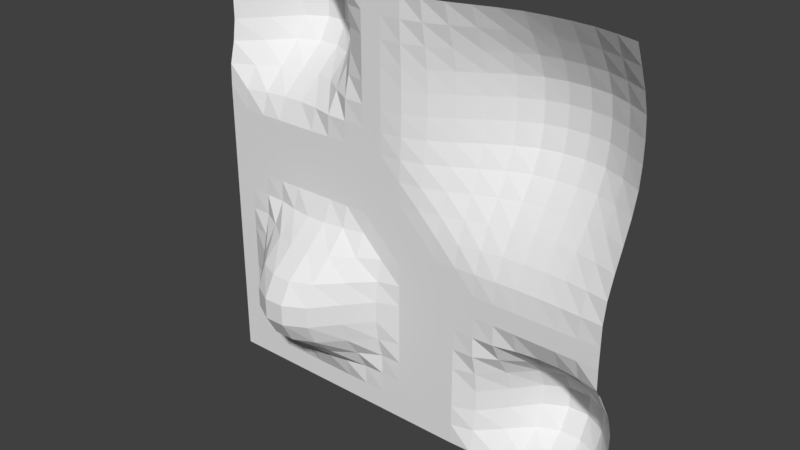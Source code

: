 # Source: boden.blend  (saved by Blender 2.79.0; exported with 4.5.12 LTS)
import bpy
from mathutils import Matrix  # noqa: F401  (used for matrix-valued properties, if any)

bpy.ops.wm.read_factory_settings(use_empty=True)
scene = bpy.context.scene
scene.name = 'Scene'

# ---- collections
col_collection_1 = bpy.data.collections.new('Collection 1'); scene.collection.children.link(col_collection_1)

# ---- materials (node trees are filled in below, after node groups)
mat_material_001 = bpy.data.materials.new('Material.001')
mat_material_001.alpha_threshold = 0.0
mat_material_001.use_transparent_shadow = False
mat_material_001.roughness = 0.5
mat_material_001.specular_intensity = 0.3

# ---- material node trees

# ---- world
world_world = bpy.data.worlds.new('World'); scene.world = world_world
world_world.color = (0.05088, 0.05088, 0.05088)
world_world.use_sun_shadow = False
world_world.sun_shadow_jitter_overblur = 0.0
world_world.cycles.sampling_method = 'MANUAL'

# ---- meshes
me_plane_001 = bpy.data.meshes.new('Plane.001')
me_plane_001.from_pydata([(-60.0, 0.3534, 60.0), (100.0, 4.533, 60.0), (-60.0, 6.994e-06, -100.0), (100.0, 4.701, -100.0), (-52.0, 4.875, 60.0), (-44.0, 10.55, 60.0), (-36.0, 13.05, 60.0), (-28.0, 13.05, 60.0), (-20.0, 10.55, 60.0), (-12.0, 4.875, 60.0), (-4.0, 0.3534, 60.0), (4.0, -8.393e-06, 60.0), (12.0, -7.693e-06, 60.0), (20.0, -6.994e-06, 60.0), (28.0, 0.3038, 60.0), (36.0, 2.027, 60.0), (44.0, 4.533, 60.0), (52.0, 7.027, 60.0), (60.0, 8.838, 60.0), (68.0, 9.497, 60.0), (76.0, 9.497, 60.0), (84.0, 8.838, 60.0), (92.0, 7.027, 60.0), (92.0, 10.17, -100.0), (84.0, 12.58, -100.0), (76.0, 12.58, -100.0), (68.0, 10.17, -100.0), (60.0, 4.701, -100.0), (52.0, 0.3408, -100.0), (44.0, 1.609e-05, -100.0), (36.0, 1.539e-05, -100.0), (28.0, 1.469e-05, -100.0), (20.0, 1.399e-05, -100.0), (12.0, 1.329e-05, -100.0), (4.0, 1.259e-05, -100.0), (-4.0, 1.189e-05, -100.0), (-12.0, 1.119e-05, -100.0), (-20.0, 1.049e-05, -100.0), (-28.0, 9.791e-06, -100.0), (-36.0, 9.092e-06, -100.0), (-44.0, 8.393e-06, -100.0), (-52.0, 7.693e-06, -100.0), (-60.0, 5.945e-06, -92.0), (-60.0, 4.896e-06, -84.0), (-60.0, 3.847e-06, -76.0), (-60.0, 2.798e-06, -68.0), (-60.0, 1.748e-06, -60.0), (-60.0, 6.994e-07, -52.0), (-60.0, -3.497e-07, -44.0), (-60.0, -1.399e-06, -36.0), (-60.0, -2.448e-06, -28.0), (-60.0, -3.497e-06, -20.0), (-60.0, -4.546e-06, -12.0), (-60.0, -5.595e-06, -4.0), (-60.0, -6.644e-06, 4.0), (-60.0, -7.693e-06, 12.0), (-60.0, 0.3534, 20.0), (-60.0, 2.396, 28.0), (-60.0, 3.516, 36.0), (-60.0, 3.516, 44.0), (-60.0, 2.396, 52.0), (100.0, 8.206, 52.0), (100.0, 11.66, 44.0), (100.0, 14.12, 36.0), (100.0, 15.01, 28.0), (100.0, 15.01, 20.0), (100.0, 14.12, 12.0), (100.0, 11.66, 4.0), (100.0, 8.206, -4.0), (100.0, 4.533, -12.0), (100.0, 1.505, -20.0), (100.0, 0.03018, -28.0), (100.0, 1.259e-05, -36.0), (100.0, 1.364e-05, -44.0), (100.0, 0.3408, -52.0), (100.0, 4.701, -60.0), (100.0, 10.17, -68.0), (100.0, 12.58, -76.0), (100.0, 12.58, -84.0), (100.0, 10.17, -92.0), (-52.0, 10.55, 52.0), (-52.0, 13.05, 44.0), (-52.0, 13.05, 36.0), (-52.0, 10.55, 28.0), (-52.0, 4.875, 20.0), (-52.0, 0.3534, 12.0), (-52.0, -5.945e-06, 4.0), (-52.0, -4.896e-06, -4.0), (-52.0, -3.847e-06, -12.0), (-52.0, -2.798e-06, -20.0), (-52.0, -1.748e-06, -28.0), (-52.0, -6.994e-07, -36.0), (-52.0, 3.497e-07, -44.0), (-52.0, 1.399e-06, -52.0), (-52.0, 2.448e-06, -60.0), (-52.0, 3.497e-06, -68.0), (-52.0, 4.546e-06, -76.0), (-52.0, 5.595e-06, -84.0), (-52.0, 6.644e-06, -92.0), (-44.0, 19.18, 52.0), (-44.0, 22.96, 44.0), (-44.0, 22.96, 36.0), (-44.0, 19.18, 28.0), (-44.0, 10.55, 20.0), (-44.0, 2.396, 12.0), (-44.0, -5.245e-06, 4.0), (-44.0, -4.196e-06, -4.0), (-44.0, -3.147e-06, -12.0), (-44.0, -2.098e-06, -20.0), (-44.0, -1.049e-06, -28.0), (-44.0, -0.3416, -36.0), (-44.0, -2.316, -44.0), (-44.0, -3.399, -52.0), (-44.0, -3.399, -60.0), (-44.0, -2.316, -68.0), (-44.0, -0.3416, -76.0), (-44.0, 6.294e-06, -84.0), (-44.0, 7.344e-06, -92.0), (-36.0, 22.96, 52.0), (-36.0, 27.54, 44.0), (-36.0, 27.54, 36.0), (-36.0, 22.96, 28.0), (-36.0, 13.05, 20.0), (-36.0, 3.516, 12.0), (-36.0, -4.546e-06, 4.0), (-36.0, -3.497e-06, -4.0), (-36.0, -2.448e-06, -12.0), (-36.0, -1.399e-06, -20.0), (-36.0, -0.3416, -28.0), (-36.0, -4.712, -36.0), (-36.0, -10.2, -44.0), (-36.0, -12.61, -52.0), (-36.0, -12.61, -60.0), (-36.0, -10.2, -68.0), (-36.0, -4.712, -76.0), (-36.0, -0.3416, -84.0), (-36.0, 8.043e-06, -92.0), (-28.0, 22.96, 52.0), (-28.0, 27.54, 44.0), (-28.0, 27.54, 36.0), (-28.0, 22.96, 28.0), (-28.0, 13.05, 20.0), (-28.0, 3.516, 12.0), (-28.0, -3.847e-06, 4.0), (-28.0, -2.798e-06, -4.0), (-28.0, -1.748e-06, -12.0), (-28.0, -6.994e-07, -20.0), (-28.0, -2.316, -28.0), (-28.0, -10.2, -36.0), (-28.0, -18.54, -44.0), (-28.0, -22.2, -52.0), (-28.0, -22.2, -60.0), (-28.0, -18.54, -68.0), (-28.0, -10.2, -76.0), (-28.0, -2.316, -84.0), (-28.0, 8.742e-06, -92.0), (-20.0, 19.18, 52.0), (-20.0, 22.96, 44.0), (-20.0, 22.96, 36.0), (-20.0, 19.18, 28.0), (-20.0, 10.55, 20.0), (-20.0, 2.396, 12.0), (-20.0, -3.147e-06, 4.0), (-20.0, -2.098e-06, -4.0), (-20.0, -1.049e-06, -12.0), (-20.0, 1.023e-12, -20.0), (-20.0, -3.399, -28.0), (-20.0, -12.61, -36.0), (-20.0, -22.2, -44.0), (-20.0, -26.62, -52.0), (-20.0, -26.62, -60.0), (-20.0, -22.2, -68.0), (-20.0, -12.61, -76.0), (-20.0, -3.399, -84.0), (-20.0, 9.442e-06, -92.0), (-12.0, 10.55, 52.0), (-12.0, 13.05, 44.0), (-12.0, 13.05, 36.0), (-12.0, 10.55, 28.0), (-12.0, 4.875, 20.0), (-12.0, 0.3534, 12.0), (-12.0, -2.448e-06, 4.0), (-12.0, -1.399e-06, -4.0), (-12.0, -3.497e-07, -12.0), (-12.0, 6.994e-07, -20.0), (-12.0, -3.399, -28.0), (-12.0, -12.61, -36.0), (-12.0, -22.2, -44.0), (-12.0, -26.62, -52.0), (-12.0, -26.62, -60.0), (-12.0, -22.2, -68.0), (-12.0, -12.61, -76.0), (-12.0, -3.399, -84.0), (-12.0, 1.014e-05, -92.0), (-4.0, 2.396, 52.0), (-4.0, 3.516, 44.0), (-4.0, 3.516, 36.0), (-4.0, 2.396, 28.0), (-4.0, 0.3534, 20.0), (-4.0, -2.798e-06, 12.0), (-4.0, -1.748e-06, 4.0), (-4.0, -6.994e-07, -4.0), (-4.0, 3.497e-07, -12.0), (-4.0, 1.399e-06, -20.0), (-4.0, -2.316, -28.0), (-4.0, -10.2, -36.0), (-4.0, -18.54, -44.0), (-4.0, -22.2, -52.0), (-4.0, -22.2, -60.0), (-4.0, -18.54, -68.0), (-4.0, -10.2, -76.0), (-4.0, -2.316, -84.0), (-4.0, 1.084e-05, -92.0), (4.0, -7.344e-06, 52.0), (4.0, -6.294e-06, 44.0), (4.0, -5.245e-06, 36.0), (4.0, -4.196e-06, 28.0), (4.0, -3.147e-06, 20.0), (4.0, -2.098e-06, 12.0), (4.0, -1.049e-06, 4.0), (4.0, 9.948e-13, -4.0), (4.0, 1.049e-06, -12.0), (4.0, 2.098e-06, -20.0), (4.0, -0.3416, -28.0), (4.0, -4.712, -36.0), (4.0, -10.2, -44.0), (4.0, -12.61, -52.0), (4.0, -12.61, -60.0), (4.0, -10.2, -68.0), (4.0, -4.712, -76.0), (4.0, -0.3416, -84.0), (4.0, 1.154e-05, -92.0), (12.0, -6.644e-06, 52.0), (12.0, -5.595e-06, 44.0), (12.0, -4.546e-06, 36.0), (12.0, -3.497e-06, 28.0), (12.0, -2.448e-06, 20.0), (12.0, -1.399e-06, 12.0), (12.0, -3.497e-07, 4.0), (12.0, 6.994e-07, -4.0), (12.0, 1.748e-06, -12.0), (12.0, 2.798e-06, -20.0), (12.0, 3.847e-06, -28.0), (12.0, -0.3416, -36.0), (12.0, -2.316, -44.0), (12.0, -3.399, -52.0), (12.0, -3.399, -60.0), (12.0, -2.316, -68.0), (12.0, -0.3416, -76.0), (12.0, 1.119e-05, -84.0), (12.0, 1.224e-05, -92.0), (20.0, 0.03016, 52.0), (20.0, 0.418, 44.0), (20.0, 0.8738, 36.0), (20.0, 1.064, 28.0), (20.0, 1.064, 20.0), (20.0, 0.8738, 12.0), (20.0, 0.418, 4.0), (20.0, 0.03017, -4.0), (20.0, 2.448e-06, -12.0), (20.0, 3.497e-06, -20.0), (20.0, 4.546e-06, -28.0), (20.0, 5.595e-06, -36.0), (20.0, 6.644e-06, -44.0), (20.0, 7.693e-06, -52.0), (20.0, 8.742e-06, -60.0), (20.0, 9.791e-06, -68.0), (20.0, 1.084e-05, -76.0), (20.0, 1.189e-05, -84.0), (20.0, 1.294e-05, -92.0), (28.0, 1.505, 52.0), (28.0, 2.968, 44.0), (28.0, 4.107, 36.0), (28.0, 4.533, 28.0), (28.0, 4.533, 20.0), (28.0, 4.107, 12.0), (28.0, 2.968, 4.0), (28.0, 1.505, -4.0), (28.0, 0.3038, -12.0), (28.0, 4.196e-06, -20.0), (28.0, 5.245e-06, -28.0), (28.0, 6.294e-06, -36.0), (28.0, 7.344e-06, -44.0), (28.0, 8.393e-06, -52.0), (28.0, 9.442e-06, -60.0), (28.0, 1.049e-05, -68.0), (28.0, 1.154e-05, -76.0), (28.0, 1.259e-05, -84.0), (28.0, 1.364e-05, -92.0), (36.0, 4.533, 52.0), (36.0, 7.027, 44.0), (36.0, 8.838, 36.0), (36.0, 9.497, 28.0), (36.0, 9.497, 20.0), (36.0, 8.838, 12.0), (36.0, 7.027, 4.0), (36.0, 4.533, -4.0), (36.0, 2.027, -12.0), (36.0, 0.3038, -20.0), (36.0, 5.945e-06, -28.0), (36.0, 6.994e-06, -36.0), (36.0, 8.043e-06, -44.0), (36.0, 9.092e-06, -52.0), (36.0, 1.014e-05, -60.0), (36.0, 1.119e-05, -68.0), (36.0, 1.224e-05, -76.0), (36.0, 1.329e-05, -84.0), (36.0, 1.434e-05, -92.0), (44.0, 8.206, 52.0), (44.0, 11.66, 44.0), (44.0, 14.12, 36.0), (44.0, 15.01, 28.0), (44.0, 15.01, 20.0), (44.0, 14.12, 12.0), (44.0, 11.66, 4.0), (44.0, 8.206, -4.0), (44.0, 4.533, -12.0), (44.0, 1.505, -20.0), (44.0, 0.03017, -28.0), (44.0, 7.693e-06, -36.0), (44.0, 8.742e-06, -44.0), (44.0, 9.791e-06, -52.0), (44.0, 1.084e-05, -60.0), (44.0, 1.189e-05, -68.0), (44.0, 1.294e-05, -76.0), (44.0, 1.399e-05, -84.0), (44.0, 1.504e-05, -92.0), (52.0, 11.66, 52.0), (52.0, 15.94, 44.0), (52.0, 19.0, 36.0), (52.0, 20.12, 28.0), (52.0, 20.12, 20.0), (52.0, 19.0, 12.0), (52.0, 15.94, 4.0), (52.0, 11.66, -4.0), (52.0, 7.027, -12.0), (52.0, 2.968, -20.0), (52.0, 0.418, -28.0), (52.0, 8.393e-06, -36.0), (52.0, 9.442e-06, -44.0), (52.0, 1.049e-05, -52.0), (52.0, 0.3408, -60.0), (52.0, 2.31, -68.0), (52.0, 3.391, -76.0), (52.0, 3.391, -84.0), (52.0, 2.31, -92.0), (60.0, 14.12, 52.0), (60.0, 19.0, 44.0), (60.0, 22.55, 36.0), (60.0, 23.88, 28.0), (60.0, 23.88, 20.0), (60.0, 22.55, 12.0), (60.0, 19.0, 4.0), (60.0, 14.12, -4.0), (60.0, 8.838, -12.0), (60.0, 4.107, -20.0), (60.0, 0.8738, -28.0), (60.0, 9.092e-06, -36.0), (60.0, 1.014e-05, -44.0), (60.0, 0.3408, -52.0), (60.0, 4.701, -60.0), (60.0, 10.17, -68.0), (60.0, 12.58, -76.0), (60.0, 12.58, -84.0), (60.0, 10.17, -92.0), (68.0, 15.01, 52.0), (68.0, 20.12, 44.0), (68.0, 23.88, 36.0), (68.0, 25.35, 28.0), (68.0, 25.35, 20.0), (68.0, 23.88, 12.0), (68.0, 20.12, 4.0), (68.0, 15.01, -4.0), (68.0, 9.497, -12.0), (68.0, 4.533, -20.0), (68.0, 1.064, -28.0), (68.0, 9.791e-06, -36.0), (68.0, 1.084e-05, -44.0), (68.0, 2.31, -52.0), (68.0, 10.17, -60.0), (68.0, 18.49, -68.0), (68.0, 22.15, -76.0), (68.0, 22.15, -84.0), (68.0, 18.49, -92.0), (76.0, 15.01, 52.0), (76.0, 20.12, 44.0), (76.0, 23.88, 36.0), (76.0, 25.35, 28.0), (76.0, 25.35, 20.0), (76.0, 23.88, 12.0), (76.0, 20.12, 4.0), (76.0, 15.01, -4.0), (76.0, 9.497, -12.0), (76.0, 4.533, -20.0), (76.0, 1.064, -28.0), (76.0, 1.049e-05, -36.0), (76.0, 1.154e-05, -44.0), (76.0, 3.391, -52.0), (76.0, 12.58, -60.0), (76.0, 22.15, -68.0), (76.0, 26.56, -76.0), (76.0, 26.56, -84.0), (76.0, 22.15, -92.0), (84.0, 14.12, 52.0), (84.0, 19.0, 44.0), (84.0, 22.55, 36.0), (84.0, 23.88, 28.0), (84.0, 23.88, 20.0), (84.0, 22.55, 12.0), (84.0, 19.0, 4.0), (84.0, 14.12, -4.0), (84.0, 8.838, -12.0), (84.0, 4.107, -20.0), (84.0, 0.8738, -28.0), (84.0, 1.119e-05, -36.0), (84.0, 1.224e-05, -44.0), (84.0, 3.391, -52.0), (84.0, 12.58, -60.0), (84.0, 22.15, -68.0), (84.0, 26.56, -76.0), (84.0, 26.56, -84.0), (84.0, 22.15, -92.0), (92.0, 11.66, 52.0), (92.0, 15.94, 44.0), (92.0, 19.0, 36.0), (92.0, 20.12, 28.0), (92.0, 20.12, 20.0), (92.0, 19.0, 12.0), (92.0, 15.94, 4.0), (92.0, 11.66, -4.0), (92.0, 7.027, -12.0), (92.0, 2.968, -20.0), (92.0, 0.418, -28.0), (92.0, 1.189e-05, -36.0), (92.0, 1.294e-05, -44.0), (92.0, 2.31, -52.0), (92.0, 10.17, -60.0), (92.0, 18.49, -68.0), (92.0, 22.15, -76.0), (92.0, 22.15, -84.0), (92.0, 18.49, -92.0), (76.0, 26.56, -76.0), (76.0, 26.56, -84.0), (84.0, 26.56, -76.0), (84.0, 26.56, -84.0)], [], [(440, 79, 3, 23), (42, 98, 41, 2), (98, 117, 40, 41), (117, 136, 39, 40), (136, 155, 38, 39), (155, 174, 37, 38), (174, 193, 36, 37), (193, 212, 35, 36), (212, 231, 34, 35), (231, 250, 33, 34), (250, 269, 32, 33), (269, 288, 31, 32), (288, 307, 30, 31), (307, 326, 29, 30), (326, 345, 28, 29), (345, 364, 27, 28), (364, 383, 26, 27), (383, 402, 25, 26), (402, 421, 24, 25), (421, 440, 23, 24), (21, 22, 422, 403), (403, 422, 423, 404), (404, 423, 424, 405), (405, 424, 425, 406), (406, 425, 426, 407), (407, 426, 427, 408), (408, 427, 428, 409), (409, 428, 429, 410), (410, 429, 430, 411), (411, 430, 431, 412), (412, 431, 432, 413), (413, 432, 433, 414), (414, 433, 434, 415), (415, 434, 435, 416), (416, 435, 436, 417), (417, 436, 437, 418), (418, 437, 438, 419), (419, 438, 439, 420), (420, 439, 440, 421), (20, 21, 403, 384), (384, 403, 404, 385), (385, 404, 405, 386), (386, 405, 406, 387), (387, 406, 407, 388), (388, 407, 408, 389), (389, 408, 409, 390), (390, 409, 410, 391), (391, 410, 411, 392), (392, 411, 412, 393), (393, 412, 413, 394), (394, 413, 414, 395), (395, 414, 415, 396), (396, 415, 416, 397), (397, 416, 417, 398), (398, 417, 418, 399), (399, 418, 419, 400), (401, 420, 421, 402), (19, 20, 384, 365), (365, 384, 385, 366), (366, 385, 386, 367), (367, 386, 387, 368), (368, 387, 388, 369), (369, 388, 389, 370), (370, 389, 390, 371), (371, 390, 391, 372), (372, 391, 392, 373), (373, 392, 393, 374), (374, 393, 394, 375), (375, 394, 395, 376), (376, 395, 396, 377), (377, 396, 397, 378), (378, 397, 398, 379), (379, 398, 399, 380), (380, 399, 400, 381), (381, 400, 401, 382), (382, 401, 402, 383), (18, 19, 365, 346), (346, 365, 366, 347), (347, 366, 367, 348), (348, 367, 368, 349), (349, 368, 369, 350), (350, 369, 370, 351), (351, 370, 371, 352), (352, 371, 372, 353), (353, 372, 373, 354), (354, 373, 374, 355), (355, 374, 375, 356), (356, 375, 376, 357), (357, 376, 377, 358), (358, 377, 378, 359), (359, 378, 379, 360), (360, 379, 380, 361), (361, 380, 381, 362), (362, 381, 382, 363), (363, 382, 383, 364), (17, 18, 346, 327), (327, 346, 347, 328), (328, 347, 348, 329), (329, 348, 349, 330), (330, 349, 350, 331), (331, 350, 351, 332), (332, 351, 352, 333), (333, 352, 353, 334), (334, 353, 354, 335), (335, 354, 355, 336), (336, 355, 356, 337), (337, 356, 357, 338), (338, 357, 358, 339), (339, 358, 359, 340), (340, 359, 360, 341), (341, 360, 361, 342), (342, 361, 362, 343), (343, 362, 363, 344), (344, 363, 364, 345), (16, 17, 327, 308), (308, 327, 328, 309), (309, 328, 329, 310), (310, 329, 330, 311), (311, 330, 331, 312), (312, 331, 332, 313), (313, 332, 333, 314), (314, 333, 334, 315), (315, 334, 335, 316), (316, 335, 336, 317), (317, 336, 337, 318), (318, 337, 338, 319), (319, 338, 339, 320), (320, 339, 340, 321), (321, 340, 341, 322), (322, 341, 342, 323), (323, 342, 343, 324), (324, 343, 344, 325), (325, 344, 345, 326), (15, 16, 308, 289), (289, 308, 309, 290), (290, 309, 310, 291), (291, 310, 311, 292), (292, 311, 312, 293), (293, 312, 313, 294), (294, 313, 314, 295), (295, 314, 315, 296), (296, 315, 316, 297), (297, 316, 317, 298), (298, 317, 318, 299), (299, 318, 319, 300), (300, 319, 320, 301), (301, 320, 321, 302), (302, 321, 322, 303), (303, 322, 323, 304), (304, 323, 324, 305), (305, 324, 325, 306), (306, 325, 326, 307), (14, 15, 289, 270), (270, 289, 290, 271), (271, 290, 291, 272), (272, 291, 292, 273), (273, 292, 293, 274), (274, 293, 294, 275), (275, 294, 295, 276), (276, 295, 296, 277), (277, 296, 297, 278), (278, 297, 298, 279), (279, 298, 299, 280), (280, 299, 300, 281), (281, 300, 301, 282), (282, 301, 302, 283), (283, 302, 303, 284), (284, 303, 304, 285), (285, 304, 305, 286), (286, 305, 306, 287), (287, 306, 307, 288), (13, 14, 270, 251), (251, 270, 271, 252), (252, 271, 272, 253), (253, 272, 273, 254), (254, 273, 274, 255), (255, 274, 275, 256), (256, 275, 276, 257), (257, 276, 277, 258), (258, 277, 278, 259), (259, 278, 279, 260), (260, 279, 280, 261), (261, 280, 281, 262), (262, 281, 282, 263), (263, 282, 283, 264), (264, 283, 284, 265), (265, 284, 285, 266), (266, 285, 286, 267), (267, 286, 287, 268), (268, 287, 288, 269), (12, 13, 251, 232), (232, 251, 252, 233), (233, 252, 253, 234), (234, 253, 254, 235), (235, 254, 255, 236), (236, 255, 256, 237), (237, 256, 257, 238), (238, 257, 258, 239), (239, 258, 259, 240), (240, 259, 260, 241), (241, 260, 261, 242), (242, 261, 262, 243), (243, 262, 263, 244), (244, 263, 264, 245), (245, 264, 265, 246), (246, 265, 266, 247), (247, 266, 267, 248), (248, 267, 268, 249), (249, 268, 269, 250), (11, 12, 232, 213), (213, 232, 233, 214), (214, 233, 234, 215), (215, 234, 235, 216), (216, 235, 236, 217), (217, 236, 237, 218), (218, 237, 238, 219), (219, 238, 239, 220), (220, 239, 240, 221), (221, 240, 241, 222), (222, 241, 242, 223), (223, 242, 243, 224), (224, 243, 244, 225), (225, 244, 245, 226), (226, 245, 246, 227), (227, 246, 247, 228), (228, 247, 248, 229), (229, 248, 249, 230), (230, 249, 250, 231), (10, 11, 213, 194), (194, 213, 214, 195), (195, 214, 215, 196), (196, 215, 216, 197), (197, 216, 217, 198), (198, 217, 218, 199), (199, 218, 219, 200), (200, 219, 220, 201), (201, 220, 221, 202), (202, 221, 222, 203), (203, 222, 223, 204), (204, 223, 224, 205), (205, 224, 225, 206), (206, 225, 226, 207), (207, 226, 227, 208), (208, 227, 228, 209), (209, 228, 229, 210), (210, 229, 230, 211), (211, 230, 231, 212), (9, 10, 194, 175), (175, 194, 195, 176), (176, 195, 196, 177), (177, 196, 197, 178), (178, 197, 198, 179), (179, 198, 199, 180), (180, 199, 200, 181), (181, 200, 201, 182), (182, 201, 202, 183), (183, 202, 203, 184), (184, 203, 204, 185), (185, 204, 205, 186), (186, 205, 206, 187), (187, 206, 207, 188), (188, 207, 208, 189), (189, 208, 209, 190), (190, 209, 210, 191), (191, 210, 211, 192), (192, 211, 212, 193), (8, 9, 175, 156), (156, 175, 176, 157), (157, 176, 177, 158), (158, 177, 178, 159), (159, 178, 179, 160), (160, 179, 180, 161), (161, 180, 181, 162), (162, 181, 182, 163), (163, 182, 183, 164), (164, 183, 184, 165), (165, 184, 185, 166), (166, 185, 186, 167), (167, 186, 187, 168), (168, 187, 188, 169), (169, 188, 189, 170), (170, 189, 190, 171), (171, 190, 191, 172), (172, 191, 192, 173), (173, 192, 193, 174), (7, 8, 156, 137), (137, 156, 157, 138), (138, 157, 158, 139), (139, 158, 159, 140), (140, 159, 160, 141), (141, 160, 161, 142), (142, 161, 162, 143), (143, 162, 163, 144), (144, 163, 164, 145), (145, 164, 165, 146), (146, 165, 166, 147), (147, 166, 167, 148), (148, 167, 168, 149), (149, 168, 169, 150), (150, 169, 170, 151), (151, 170, 171, 152), (152, 171, 172, 153), (153, 172, 173, 154), (154, 173, 174, 155), (6, 7, 137, 118), (118, 137, 138, 119), (119, 138, 139, 120), (120, 139, 140, 121), (121, 140, 141, 122), (122, 141, 142, 123), (123, 142, 143, 124), (124, 143, 144, 125), (125, 144, 145, 126), (126, 145, 146, 127), (127, 146, 147, 128), (128, 147, 148, 129), (129, 148, 149, 130), (130, 149, 150, 131), (131, 150, 151, 132), (132, 151, 152, 133), (133, 152, 153, 134), (134, 153, 154, 135), (135, 154, 155, 136), (5, 6, 118, 99), (99, 118, 119, 100), (100, 119, 120, 101), (101, 120, 121, 102), (102, 121, 122, 103), (103, 122, 123, 104), (104, 123, 124, 105), (105, 124, 125, 106), (106, 125, 126, 107), (107, 126, 127, 108), (108, 127, 128, 109), (109, 128, 129, 110), (110, 129, 130, 111), (111, 130, 131, 112), (112, 131, 132, 113), (113, 132, 133, 114), (114, 133, 134, 115), (115, 134, 135, 116), (116, 135, 136, 117), (4, 5, 99, 80), (80, 99, 100, 81), (81, 100, 101, 82), (82, 101, 102, 83), (83, 102, 103, 84), (84, 103, 104, 85), (85, 104, 105, 86), (86, 105, 106, 87), (87, 106, 107, 88), (88, 107, 108, 89), (89, 108, 109, 90), (90, 109, 110, 91), (91, 110, 111, 92), (92, 111, 112, 93), (93, 112, 113, 94), (94, 113, 114, 95), (95, 114, 115, 96), (96, 115, 116, 97), (97, 116, 117, 98), (0, 4, 80, 60), (60, 80, 81, 59), (59, 81, 82, 58), (58, 82, 83, 57), (57, 83, 84, 56), (56, 84, 85, 55), (55, 85, 86, 54), (54, 86, 87, 53), (53, 87, 88, 52), (52, 88, 89, 51), (51, 89, 90, 50), (50, 90, 91, 49), (49, 91, 92, 48), (48, 92, 93, 47), (47, 93, 94, 46), (46, 94, 95, 45), (45, 95, 96, 44), (44, 96, 97, 43), (43, 97, 98, 42), (22, 1, 61, 422), (422, 61, 62, 423), (423, 62, 63, 424), (424, 63, 64, 425), (425, 64, 65, 426), (426, 65, 66, 427), (427, 66, 67, 428), (428, 67, 68, 429), (429, 68, 69, 430), (430, 69, 70, 431), (431, 70, 71, 432), (432, 71, 72, 433), (433, 72, 73, 434), (434, 73, 74, 435), (435, 74, 75, 436), (436, 75, 76, 437), (437, 76, 77, 438), (438, 77, 78, 439), (439, 78, 79, 440), (441, 443, 444, 442)])
_uv = me_plane_001.uv_layers.new(name='UVMap')
_uv.uv.foreach_set('vector', [-8.913, 8.916, -8.913, 9.907, -9.904, 9.907, -9.904, 8.916, -8.913, -9.906, -8.913, -8.916, -9.904, -8.916, -9.904, -9.906, -8.913, -8.916, -8.913, -7.925, -9.904, -7.925, -9.904, -8.916, -8.913, -7.925, -8.913, -6.934, -9.904, -6.934, -9.904, -7.925, -8.913, -6.934, -8.913, -5.944, -9.904, -5.944, -9.904, -6.934, -8.913, -5.944, -8.913, -4.953, -9.904, -4.953, -9.904, -5.944, -8.913, -4.953, -8.913, -3.962, -9.904, -3.962, -9.904, -4.953, -8.913, -3.962, -8.913, -2.972, -9.904, -2.972, -9.904, -3.962, -8.913, -2.972, -8.913, -1.981, -9.904, -1.981, -9.904, -2.972, -8.913, -1.981, -8.913, -0.9903, -9.904, -0.9903, -9.904, -1.981, -8.913, -0.9903, -8.913, 0.0003648, -9.904, 0.0003648, -9.904, -0.9903, -8.913, 0.0003648, -8.913, 0.991, -9.904, 0.991, -9.904, 0.0003648, -8.913, 0.991, -8.913, 1.982, -9.904, 1.982, -9.904, 0.991, -8.913, 1.982, -8.913, 2.972, -9.904, 2.972, -9.904, 1.982, -8.913, 2.972, -8.913, 3.963, -9.904, 3.963, -9.904, 2.972, -8.913, 3.963, -8.913, 4.954, -9.904, 4.954, -9.904, 3.963, -8.913, 4.954, -8.913, 5.944, -9.904, 5.944, -9.904, 4.954, -8.913, 5.944, -8.913, 6.935, -9.904, 6.935, -9.904, 5.944, -8.913, 6.935, -8.913, 7.926, -9.904, 7.926, -9.904, 6.935, -8.913, 7.926, -8.913, 8.916, -9.904, 8.916, -9.904, 7.926, 9.909, 7.926, 9.909, 8.916, 8.919, 8.916, 8.919, 7.926, 8.919, 7.926, 8.919, 8.916, 7.928, 8.916, 7.928, 7.926, 7.928, 7.926, 7.928, 8.916, 6.937, 8.916, 6.937, 7.926, 6.937, 7.926, 6.937, 8.916, 5.947, 8.916, 5.947, 7.926, 5.947, 7.926, 5.947, 8.916, 4.956, 8.916, 4.956, 7.926, 4.956, 7.926, 4.956, 8.916, 3.965, 8.916, 3.965, 7.926, 3.965, 7.926, 3.965, 8.916, 2.975, 8.916, 2.975, 7.926, 2.975, 7.926, 2.975, 8.916, 1.984, 8.916, 1.984, 7.926, 1.984, 7.926, 1.984, 8.916, 0.9933, 8.916, 0.9933, 7.926, 0.9933, 7.926, 0.9933, 8.916, 0.002635, 8.916, 0.002635, 7.926, 0.002635, 7.926, 0.002635, 8.916, -0.988, 8.916, -0.988, 7.926, -0.988, 7.926, -0.988, 8.916, -1.979, 8.916, -1.979, 7.926, -1.979, 7.926, -1.979, 8.916, -2.969, 8.916, -2.969, 7.926, -2.969, 7.926, -2.969, 8.916, -3.96, 8.916, -3.96, 7.926, -3.96, 7.926, -3.96, 8.916, -4.951, 8.916, -4.951, 7.926, -4.951, 7.926, -4.951, 8.916, -5.941, 8.916, -5.941, 7.926, -5.941, 7.926, -5.941, 8.916, -6.932, 8.916, -6.932, 7.926, -6.932, 7.926, -6.932, 8.916, -7.923, 8.916, -7.923, 7.926, -7.923, 7.926, -7.923, 8.916, -8.913, 8.916, -8.913, 7.926, 9.909, 6.935, 9.909, 7.926, 8.919, 7.926, 8.919, 6.935, 8.919, 6.935, 8.919, 7.926, 7.928, 7.926, 7.928, 6.935, 7.928, 6.935, 7.928, 7.926, 6.937, 7.926, 6.937, 6.935, 6.937, 6.935, 6.937, 7.926, 5.947, 7.926, 5.947, 6.935, 5.947, 6.935, 5.947, 7.926, 4.956, 7.926, 4.956, 6.935, 4.956, 6.935, 4.956, 7.926, 3.965, 7.926, 3.965, 6.935, 3.965, 6.935, 3.965, 7.926, 2.975, 7.926, 2.975, 6.935, 2.975, 6.935, 2.975, 7.926, 1.984, 7.926, 1.984, 6.935, 1.984, 6.935, 1.984, 7.926, 0.9933, 7.926, 0.9933, 6.935, 0.9933, 6.935, 0.9933, 7.926, 0.002635, 7.926, 0.002635, 6.935, 0.002635, 6.935, 0.002635, 7.926, -0.988, 7.926, -0.988, 6.935, -0.988, 6.935, -0.988, 7.926, -1.979, 7.926, -1.979, 6.935, -1.979, 6.935, -1.979, 7.926, -2.969, 7.926, -2.969, 6.935, -2.969, 6.935, -2.969, 7.926, -3.96, 7.926, -3.96, 6.935, -3.96, 6.935, -3.96, 7.926, -4.951, 7.926, -4.951, 6.935, -4.951, 6.935, -4.951, 7.926, -5.941, 7.926, -5.941, 6.935, -5.941, 6.935, -5.941, 7.926, -6.932, 7.926, -6.932, 6.935, -7.923, 6.935, -7.923, 7.926, -8.913, 7.926, -8.913, 6.935, 9.909, 5.944, 9.909, 6.935, 8.919, 6.935, 8.919, 5.944, 8.919, 5.944, 8.919, 6.935, 7.928, 6.935, 7.928, 5.944, 7.928, 5.944, 7.928, 6.935, 6.937, 6.935, 6.937, 5.944, 6.937, 5.944, 6.937, 6.935, 5.947, 6.935, 5.947, 5.944, 5.947, 5.944, 5.947, 6.935, 4.956, 6.935, 4.956, 5.944, 4.956, 5.944, 4.956, 6.935, 3.965, 6.935, 3.965, 5.944, 3.965, 5.944, 3.965, 6.935, 2.975, 6.935, 2.975, 5.944, 2.975, 5.944, 2.975, 6.935, 1.984, 6.935, 1.984, 5.944, 1.984, 5.944, 1.984, 6.935, 0.9933, 6.935, 0.9933, 5.944, 0.9933, 5.944, 0.9933, 6.935, 0.002635, 6.935, 0.002635, 5.944, 0.002635, 5.944, 0.002635, 6.935, -0.988, 6.935, -0.988, 5.944, -0.988, 5.944, -0.988, 6.935, -1.979, 6.935, -1.979, 5.944, -1.979, 5.944, -1.979, 6.935, -2.969, 6.935, -2.969, 5.944, -2.969, 5.944, -2.969, 6.935, -3.96, 6.935, -3.96, 5.944, -3.96, 5.944, -3.96, 6.935, -4.951, 6.935, -4.951, 5.944, -4.951, 5.944, -4.951, 6.935, -5.941, 6.935, -5.941, 5.944, -5.941, 5.944, -5.941, 6.935, -6.932, 6.935, -6.932, 5.944, -6.932, 5.944, -6.932, 6.935, -7.923, 6.935, -7.923, 5.944, -7.923, 5.944, -7.923, 6.935, -8.913, 6.935, -8.913, 5.944, 9.909, 4.954, 9.909, 5.944, 8.919, 5.944, 8.919, 4.954, 8.919, 4.954, 8.919, 5.944, 7.928, 5.944, 7.928, 4.954, 7.928, 4.954, 7.928, 5.944, 6.937, 5.944, 6.937, 4.954, 6.937, 4.954, 6.937, 5.944, 5.947, 5.944, 5.947, 4.954, 5.947, 4.954, 5.947, 5.944, 4.956, 5.944, 4.956, 4.954, 4.956, 4.954, 4.956, 5.944, 3.965, 5.944, 3.965, 4.954, 3.965, 4.954, 3.965, 5.944, 2.975, 5.944, 2.975, 4.954, 2.975, 4.954, 2.975, 5.944, 1.984, 5.944, 1.984, 4.954, 1.984, 4.954, 1.984, 5.944, 0.9933, 5.944, 0.9933, 4.954, 0.9933, 4.954, 0.9933, 5.944, 0.002635, 5.944, 0.002635, 4.954, 0.002635, 4.954, 0.002635, 5.944, -0.988, 5.944, -0.988, 4.954, -0.988, 4.954, -0.988, 5.944, -1.979, 5.944, -1.979, 4.954, -1.979, 4.954, -1.979, 5.944, -2.969, 5.944, -2.969, 4.954, -2.969, 4.954, -2.969, 5.944, -3.96, 5.944, -3.96, 4.954, -3.96, 4.954, -3.96, 5.944, -4.951, 5.944, -4.951, 4.954, -4.951, 4.954, -4.951, 5.944, -5.941, 5.944, -5.941, 4.954, -5.941, 4.954, -5.941, 5.944, -6.932, 5.944, -6.932, 4.954, -6.932, 4.954, -6.932, 5.944, -7.923, 5.944, -7.923, 4.954, -7.923, 4.954, -7.923, 5.944, -8.913, 5.944, -8.913, 4.954, 9.909, 3.963, 9.909, 4.954, 8.919, 4.954, 8.919, 3.963, 8.919, 3.963, 8.919, 4.954, 7.928, 4.954, 7.928, 3.963, 7.928, 3.963, 7.928, 4.954, 6.937, 4.954, 6.937, 3.963, 6.937, 3.963, 6.937, 4.954, 5.947, 4.954, 5.947, 3.963, 5.947, 3.963, 5.947, 4.954, 4.956, 4.954, 4.956, 3.963, 4.956, 3.963, 4.956, 4.954, 3.965, 4.954, 3.965, 3.963, 3.965, 3.963, 3.965, 4.954, 2.975, 4.954, 2.975, 3.963, 2.975, 3.963, 2.975, 4.954, 1.984, 4.954, 1.984, 3.963, 1.984, 3.963, 1.984, 4.954, 0.9933, 4.954, 0.9933, 3.963, 0.9933, 3.963, 0.9933, 4.954, 0.002635, 4.954, 0.002635, 3.963, 0.002635, 3.963, 0.002635, 4.954, -0.988, 4.954, -0.988, 3.963, -0.988, 3.963, -0.988, 4.954, -1.979, 4.954, -1.979, 3.963, -1.979, 3.963, -1.979, 4.954, -2.969, 4.954, -2.969, 3.963, -2.969, 3.963, -2.969, 4.954, -3.96, 4.954, -3.96, 3.963, -3.96, 3.963, -3.96, 4.954, -4.951, 4.954, -4.951, 3.963, -4.951, 3.963, -4.951, 4.954, -5.941, 4.954, -5.941, 3.963, -5.941, 3.963, -5.941, 4.954, -6.932, 4.954, -6.932, 3.963, -6.932, 3.963, -6.932, 4.954, -7.923, 4.954, -7.923, 3.963, -7.923, 3.963, -7.923, 4.954, -8.913, 4.954, -8.913, 3.963, 9.909, 2.972, 9.909, 3.963, 8.919, 3.963, 8.919, 2.972, 8.919, 2.972, 8.919, 3.963, 7.928, 3.963, 7.928, 2.972, 7.928, 2.972, 7.928, 3.963, 6.937, 3.963, 6.937, 2.972, 6.937, 2.972, 6.937, 3.963, 5.947, 3.963, 5.947, 2.972, 5.947, 2.972, 5.947, 3.963, 4.956, 3.963, 4.956, 2.972, 4.956, 2.972, 4.956, 3.963, 3.965, 3.963, 3.965, 2.972, 3.965, 2.972, 3.965, 3.963, 2.975, 3.963, 2.975, 2.972, 2.975, 2.972, 2.975, 3.963, 1.984, 3.963, 1.984, 2.972, 1.984, 2.972, 1.984, 3.963, 0.9933, 3.963, 0.9933, 2.972, 0.9933, 2.972, 0.9933, 3.963, 0.002635, 3.963, 0.002635, 2.972, 0.002635, 2.972, 0.002635, 3.963, -0.988, 3.963, -0.988, 2.972, -0.988, 2.972, -0.988, 3.963, -1.979, 3.963, -1.979, 2.972, -1.979, 2.972, -1.979, 3.963, -2.969, 3.963, -2.969, 2.972, -2.969, 2.972, -2.969, 3.963, -3.96, 3.963, -3.96, 2.972, -3.96, 2.972, -3.96, 3.963, -4.951, 3.963, -4.951, 2.972, -4.951, 2.972, -4.951, 3.963, -5.941, 3.963, -5.941, 2.972, -5.941, 2.972, -5.941, 3.963, -6.932, 3.963, -6.932, 2.972, -6.932, 2.972, -6.932, 3.963, -7.923, 3.963, -7.923, 2.972, -7.923, 2.972, -7.923, 3.963, -8.913, 3.963, -8.913, 2.972, 9.909, 1.982, 9.909, 2.972, 8.919, 2.972, 8.919, 1.982, 8.919, 1.982, 8.919, 2.972, 7.928, 2.972, 7.928, 1.982, 7.928, 1.982, 7.928, 2.972, 6.937, 2.972, 6.937, 1.982, 6.937, 1.982, 6.937, 2.972, 5.947, 2.972, 5.947, 1.982, 5.947, 1.982, 5.947, 2.972, 4.956, 2.972, 4.956, 1.982, 4.956, 1.982, 4.956, 2.972, 3.965, 2.972, 3.965, 1.982, 3.965, 1.982, 3.965, 2.972, 2.975, 2.972, 2.975, 1.982, 2.975, 1.982, 2.975, 2.972, 1.984, 2.972, 1.984, 1.982, 1.984, 1.982, 1.984, 2.972, 0.9933, 2.972, 0.9933, 1.982, 0.9933, 1.982, 0.9933, 2.972, 0.002635, 2.972, 0.002635, 1.982, 0.002635, 1.982, 0.002635, 2.972, -0.988, 2.972, -0.988, 1.982, -0.988, 1.982, -0.988, 2.972, -1.979, 2.972, -1.979, 1.982, -1.979, 1.982, -1.979, 2.972, -2.969, 2.972, -2.969, 1.982, -2.969, 1.982, -2.969, 2.972, -3.96, 2.972, -3.96, 1.982, -3.96, 1.982, -3.96, 2.972, -4.951, 2.972, -4.951, 1.982, -4.951, 1.982, -4.951, 2.972, -5.941, 2.972, -5.941, 1.982, -5.941, 1.982, -5.941, 2.972, -6.932, 2.972, -6.932, 1.982, -6.932, 1.982, -6.932, 2.972, -7.923, 2.972, -7.923, 1.982, -7.923, 1.982, -7.923, 2.972, -8.913, 2.972, -8.913, 1.982, 9.909, 0.991, 9.909, 1.982, 8.919, 1.982, 8.919, 0.991, 8.919, 0.991, 8.919, 1.982, 7.928, 1.982, 7.928, 0.991, 7.928, 0.991, 7.928, 1.982, 6.937, 1.982, 6.937, 0.991, 6.937, 0.991, 6.937, 1.982, 5.947, 1.982, 5.947, 0.991, 5.947, 0.991, 5.947, 1.982, 4.956, 1.982, 4.956, 0.991, 4.956, 0.991, 4.956, 1.982, 3.965, 1.982, 3.965, 0.991, 3.965, 0.991, 3.965, 1.982, 2.975, 1.982, 2.975, 0.991, 2.975, 0.991, 2.975, 1.982, 1.984, 1.982, 1.984, 0.991, 1.984, 0.991, 1.984, 1.982, 0.9933, 1.982, 0.9933, 0.991, 0.9933, 0.991, 0.9933, 1.982, 0.002635, 1.982, 0.002635, 0.991, 0.002635, 0.991, 0.002635, 1.982, -0.988, 1.982, -0.988, 0.991, -0.988, 0.991, -0.988, 1.982, -1.979, 1.982, -1.979, 0.991, -1.979, 0.991, -1.979, 1.982, -2.969, 1.982, -2.969, 0.991, -2.969, 0.991, -2.969, 1.982, -3.96, 1.982, -3.96, 0.991, -3.96, 0.991, -3.96, 1.982, -4.951, 1.982, -4.951, 0.991, -4.951, 0.991, -4.951, 1.982, -5.941, 1.982, -5.941, 0.991, -5.941, 0.991, -5.941, 1.982, -6.932, 1.982, -6.932, 0.991, -6.932, 0.991, -6.932, 1.982, -7.923, 1.982, -7.923, 0.991, -7.923, 0.991, -7.923, 1.982, -8.913, 1.982, -8.913, 0.991, 9.909, 0.0003624, 9.909, 0.991, 8.919, 0.991, 8.919, 0.0003624, 8.919, 0.0003624, 8.919, 0.991, 7.928, 0.991, 7.928, 0.0003624, 7.928, 0.0003624, 7.928, 0.991, 6.937, 0.991, 6.937, 0.0003624, 6.937, 0.0003624, 6.937, 0.991, 5.947, 0.991, 5.947, 0.0003624, 5.947, 0.0003624, 5.947, 0.991, 4.956, 0.991, 4.956, 0.0003636, 4.956, 0.0003636, 4.956, 0.991, 3.965, 0.991, 3.965, 0.0003636, 3.965, 0.0003636, 3.965, 0.991, 2.975, 0.991, 2.975, 0.0003636, 2.975, 0.0003636, 2.975, 0.991, 1.984, 0.991, 1.984, 0.0003636, 1.984, 0.0003636, 1.984, 0.991, 0.9933, 0.991, 0.9933, 0.0003636, 0.9933, 0.0003636, 0.9933, 0.991, 0.002635, 0.991, 0.002635, 0.0003636, 0.002635, 0.0003636, 0.002635, 0.991, -0.988, 0.991, -0.988, 0.0003636, -0.988, 0.0003636, -0.988, 0.991, -1.979, 0.991, -1.979, 0.0003636, -1.979, 0.0003636, -1.979, 0.991, -2.969, 0.991, -2.969, 0.0003642, -2.969, 0.0003642, -2.969, 0.991, -3.96, 0.991, -3.96, 0.0003642, -3.96, 0.0003642, -3.96, 0.991, -4.951, 0.991, -4.951, 0.0003642, -4.951, 0.0003642, -4.951, 0.991, -5.941, 0.991, -5.941, 0.0003642, -5.941, 0.0003642, -5.941, 0.991, -6.932, 0.991, -6.932, 0.0003642, -6.932, 0.0003642, -6.932, 0.991, -7.923, 0.991, -7.923, 0.0003642, -7.923, 0.0003642, -7.923, 0.991, -8.913, 0.991, -8.913, 0.0003648, 9.909, -0.9903, 9.909, 0.0003624, 8.919, 0.0003624, 8.919, -0.9903, 8.919, -0.9903, 8.919, 0.0003624, 7.928, 0.0003624, 7.928, -0.9903, 7.928, -0.9903, 7.928, 0.0003624, 6.937, 0.0003624, 6.937, -0.9903, 6.937, -0.9903, 6.937, 0.0003624, 5.947, 0.0003624, 5.947, -0.9903, 5.947, -0.9903, 5.947, 0.0003624, 4.956, 0.0003636, 4.956, -0.9903, 4.956, -0.9903, 4.956, 0.0003636, 3.965, 0.0003636, 3.965, -0.9903, 3.965, -0.9903, 3.965, 0.0003636, 2.975, 0.0003636, 2.975, -0.9903, 2.975, -0.9903, 2.975, 0.0003636, 1.984, 0.0003636, 1.984, -0.9903, 1.984, -0.9903, 1.984, 0.0003636, 0.9933, 0.0003636, 0.9933, -0.9903, 0.9933, -0.9903, 0.9933, 0.0003636, 0.002635, 0.0003636, 0.002633, -0.9903, 0.002633, -0.9903, 0.002635, 0.0003636, -0.988, 0.0003636, -0.988, -0.9903, -0.988, -0.9903, -0.988, 0.0003636, -1.979, 0.0003636, -1.979, -0.9903, -1.979, -0.9903, -1.979, 0.0003636, -2.969, 0.0003642, -2.969, -0.9903, -2.969, -0.9903, -2.969, 0.0003642, -3.96, 0.0003642, -3.96, -0.9903, -3.96, -0.9903, -3.96, 0.0003642, -4.951, 0.0003642, -4.951, -0.9903, -4.951, -0.9903, -4.951, 0.0003642, -5.941, 0.0003642, -5.941, -0.9903, -5.941, -0.9903, -5.941, 0.0003642, -6.932, 0.0003642, -6.932, -0.9903, -6.932, -0.9903, -6.932, 0.0003642, -7.923, 0.0003642, -7.923, -0.9903, -7.923, -0.9903, -7.923, 0.0003642, -8.913, 0.0003648, -8.913, -0.9903, 9.909, -1.981, 9.909, -0.9903, 8.919, -0.9903, 8.919, -1.981, 8.919, -1.981, 8.919, -0.9903, 7.928, -0.9903, 7.928, -1.981, 7.928, -1.981, 7.928, -0.9903, 6.937, -0.9903, 6.937, -1.981, 6.937, -1.981, 6.937, -0.9903, 5.947, -0.9903, 5.947, -1.981, 5.947, -1.981, 5.947, -0.9903, 4.956, -0.9903, 4.956, -1.981, 4.956, -1.981, 4.956, -0.9903, 3.965, -0.9903, 3.965, -1.981, 3.965, -1.981, 3.965, -0.9903, 2.975, -0.9903, 2.975, -1.981, 2.975, -1.981, 2.975, -0.9903, 1.984, -0.9903, 1.984, -1.981, 1.984, -1.981, 1.984, -0.9903, 0.9933, -0.9903, 0.9933, -1.981, 0.9933, -1.981, 0.9933, -0.9903, 0.002633, -0.9903, 0.002633, -1.981, 0.002633, -1.981, 0.002633, -0.9903, -0.988, -0.9903, -0.988, -1.981, -0.988, -1.981, -0.988, -0.9903, -1.979, -0.9903, -1.979, -1.981, -1.979, -1.981, -1.979, -0.9903, -2.969, -0.9903, -2.969, -1.981, -2.969, -1.981, -2.969, -0.9903, -3.96, -0.9903, -3.96, -1.981, -3.96, -1.981, -3.96, -0.9903, -4.951, -0.9903, -4.951, -1.981, -4.951, -1.981, -4.951, -0.9903, -5.941, -0.9903, -5.941, -1.981, -5.941, -1.981, -5.941, -0.9903, -6.932, -0.9903, -6.932, -1.981, -6.932, -1.981, -6.932, -0.9903, -7.923, -0.9903, -7.923, -1.981, -7.923, -1.981, -7.923, -0.9903, -8.913, -0.9903, -8.913, -1.981, 9.909, -2.972, 9.909, -1.981, 8.919, -1.981, 8.919, -2.972, 8.919, -2.972, 8.919, -1.981, 7.928, -1.981, 7.928, -2.972, 7.928, -2.972, 7.928, -1.981, 6.937, -1.981, 6.937, -2.972, 6.937, -2.972, 6.937, -1.981, 5.947, -1.981, 5.947, -2.972, 5.947, -2.972, 5.947, -1.981, 4.956, -1.981, 4.956, -2.972, 4.956, -2.972, 4.956, -1.981, 3.965, -1.981, 3.965, -2.972, 3.965, -2.972, 3.965, -1.981, 2.975, -1.981, 2.975, -2.972, 2.975, -2.972, 2.975, -1.981, 1.984, -1.981, 1.984, -2.972, 1.984, -2.972, 1.984, -1.981, 0.9933, -1.981, 0.9933, -2.972, 0.9933, -2.972, 0.9933, -1.981, 0.002633, -1.981, 0.002633, -2.972, 0.002633, -2.972, 0.002633, -1.981, -0.988, -1.981, -0.988, -2.972, -0.988, -2.972, -0.988, -1.981, -1.979, -1.981, -1.979, -2.972, -1.979, -2.972, -1.979, -1.981, -2.969, -1.981, -2.969, -2.972, -2.969, -2.972, -2.969, -1.981, -3.96, -1.981, -3.96, -2.972, -3.96, -2.972, -3.96, -1.981, -4.951, -1.981, -4.951, -2.972, -4.951, -2.972, -4.951, -1.981, -5.941, -1.981, -5.941, -2.972, -5.941, -2.972, -5.941, -1.981, -6.932, -1.981, -6.932, -2.972, -6.932, -2.972, -6.932, -1.981, -7.923, -1.981, -7.923, -2.972, -7.923, -2.972, -7.923, -1.981, -8.913, -1.981, -8.913, -2.972, 9.909, -3.962, 9.909, -2.972, 8.919, -2.972, 8.919, -3.962, 8.919, -3.962, 8.919, -2.972, 7.928, -2.972, 7.928, -3.962, 7.928, -3.962, 7.928, -2.972, 6.937, -2.972, 6.937, -3.962, 6.937, -3.962, 6.937, -2.972, 5.947, -2.972, 5.947, -3.962, 5.947, -3.962, 5.947, -2.972, 4.956, -2.972, 4.956, -3.962, 4.956, -3.962, 4.956, -2.972, 3.965, -2.972, 3.965, -3.962, 3.965, -3.962, 3.965, -2.972, 2.975, -2.972, 2.975, -3.962, 2.975, -3.962, 2.975, -2.972, 1.984, -2.972, 1.984, -3.962, 1.984, -3.962, 1.984, -2.972, 0.9933, -2.972, 0.9933, -3.962, 0.9933, -3.962, 0.9933, -2.972, 0.002633, -2.972, 0.002633, -3.962, 0.002633, -3.962, 0.002633, -2.972, -0.988, -2.972, -0.988, -3.962, -0.988, -3.962, -0.988, -2.972, -1.979, -2.972, -1.979, -3.962, -1.979, -3.962, -1.979, -2.972, -2.969, -2.972, -2.969, -3.962, -2.969, -3.962, -2.969, -2.972, -3.96, -2.972, -3.96, -3.962, -3.96, -3.962, -3.96, -2.972, -4.951, -2.972, -4.951, -3.962, -4.951, -3.962, -4.951, -2.972, -5.941, -2.972, -5.941, -3.962, -5.941, -3.962, -5.941, -2.972, -6.932, -2.972, -6.932, -3.962, -6.932, -3.962, -6.932, -2.972, -7.923, -2.972, -7.923, -3.962, -7.923, -3.962, -7.923, -2.972, -8.913, -2.972, -8.913, -3.962, 9.909, -4.953, 9.909, -3.962, 8.919, -3.962, 8.919, -4.953, 8.919, -4.953, 8.919, -3.962, 7.928, -3.962, 7.928, -4.953, 7.928, -4.953, 7.928, -3.962, 6.937, -3.962, 6.937, -4.953, 6.937, -4.953, 6.937, -3.962, 5.947, -3.962, 5.947, -4.953, 5.947, -4.953, 5.947, -3.962, 4.956, -3.962, 4.956, -4.953, 4.956, -4.953, 4.956, -3.962, 3.965, -3.962, 3.965, -4.953, 3.965, -4.953, 3.965, -3.962, 2.975, -3.962, 2.975, -4.953, 2.975, -4.953, 2.975, -3.962, 1.984, -3.962, 1.984, -4.953, 1.984, -4.953, 1.984, -3.962, 0.9933, -3.962, 0.9933, -4.953, 0.9933, -4.953, 0.9933, -3.962, 0.002633, -3.962, 0.002633, -4.953, 0.002633, -4.953, 0.002633, -3.962, -0.988, -3.962, -0.988, -4.953, -0.988, -4.953, -0.988, -3.962, -1.979, -3.962, -1.979, -4.953, -1.979, -4.953, -1.979, -3.962, -2.969, -3.962, -2.969, -4.953, -2.969, -4.953, -2.969, -3.962, -3.96, -3.962, -3.96, -4.953, -3.96, -4.953, -3.96, -3.962, -4.951, -3.962, -4.951, -4.953, -4.951, -4.953, -4.951, -3.962, -5.941, -3.962, -5.941, -4.953, -5.941, -4.953, -5.941, -3.962, -6.932, -3.962, -6.932, -4.953, -6.932, -4.953, -6.932, -3.962, -7.923, -3.962, -7.923, -4.953, -7.923, -4.953, -7.923, -3.962, -8.913, -3.962, -8.913, -4.953, 9.909, -5.944, 9.909, -4.953, 8.919, -4.953, 8.919, -5.944, 8.919, -5.944, 8.919, -4.953, 7.928, -4.953, 7.928, -5.944, 7.928, -5.944, 7.928, -4.953, 6.937, -4.953, 6.937, -5.944, 6.937, -5.944, 6.937, -4.953, 5.947, -4.953, 5.947, -5.944, 5.947, -5.944, 5.947, -4.953, 4.956, -4.953, 4.956, -5.944, 4.956, -5.944, 4.956, -4.953, 3.965, -4.953, 3.965, -5.944, 3.965, -5.944, 3.965, -4.953, 2.975, -4.953, 2.975, -5.944, 2.975, -5.944, 2.975, -4.953, 1.984, -4.953, 1.984, -5.944, 1.984, -5.944, 1.984, -4.953, 0.9933, -4.953, 0.9933, -5.944, 0.9933, -5.944, 0.9933, -4.953, 0.002633, -4.953, 0.002633, -5.944, 0.002633, -5.944, 0.002633, -4.953, -0.988, -4.953, -0.988, -5.944, -0.988, -5.944, -0.988, -4.953, -1.979, -4.953, -1.979, -5.944, -1.979, -5.944, -1.979, -4.953, -2.969, -4.953, -2.969, -5.944, -2.969, -5.944, -2.969, -4.953, -3.96, -4.953, -3.96, -5.944, -3.96, -5.944, -3.96, -4.953, -4.951, -4.953, -4.951, -5.944, -4.951, -5.944, -4.951, -4.953, -5.941, -4.953, -5.941, -5.944, -5.941, -5.944, -5.941, -4.953, -6.932, -4.953, -6.932, -5.944, -6.932, -5.944, -6.932, -4.953, -7.923, -4.953, -7.923, -5.944, -7.923, -5.944, -7.923, -4.953, -8.913, -4.953, -8.913, -5.944, 9.909, -6.934, 9.909, -5.944, 8.919, -5.944, 8.919, -6.934, 8.919, -6.934, 8.919, -5.944, 7.928, -5.944, 7.928, -6.934, 7.928, -6.934, 7.928, -5.944, 6.937, -5.944, 6.937, -6.934, 6.937, -6.934, 6.937, -5.944, 5.947, -5.944, 5.947, -6.934, 5.947, -6.934, 5.947, -5.944, 4.956, -5.944, 4.956, -6.934, 4.956, -6.934, 4.956, -5.944, 3.965, -5.944, 3.965, -6.934, 3.965, -6.934, 3.965, -5.944, 2.975, -5.944, 2.975, -6.934, 2.975, -6.934, 2.975, -5.944, 1.984, -5.944, 1.984, -6.934, 1.984, -6.934, 1.984, -5.944, 0.9933, -5.944, 0.9933, -6.934, 0.9933, -6.934, 0.9933, -5.944, 0.002633, -5.944, 0.002633, -6.934, 0.002633, -6.934, 0.002633, -5.944, -0.988, -5.944, -0.988, -6.934, -0.988, -6.934, -0.988, -5.944, -1.979, -5.944, -1.979, -6.934, -1.979, -6.934, -1.979, -5.944, -2.969, -5.944, -2.969, -6.934, -2.969, -6.934, -2.969, -5.944, -3.96, -5.944, -3.96, -6.934, -3.96, -6.934, -3.96, -5.944, -4.951, -5.944, -4.951, -6.934, -4.951, -6.934, -4.951, -5.944, -5.941, -5.944, -5.941, -6.934, -5.941, -6.934, -5.941, -5.944, -6.932, -5.944, -6.932, -6.934, -6.932, -6.934, -6.932, -5.944, -7.923, -5.944, -7.923, -6.934, -7.923, -6.934, -7.923, -5.944, -8.913, -5.944, -8.913, -6.934, 9.909, -7.925, 9.909, -6.934, 8.919, -6.934, 8.919, -7.925, 8.919, -7.925, 8.919, -6.934, 7.928, -6.934, 7.928, -7.925, 7.928, -7.925, 7.928, -6.934, 6.937, -6.934, 6.937, -7.925, 6.937, -7.925, 6.937, -6.934, 5.947, -6.934, 5.947, -7.925, 5.947, -7.925, 5.947, -6.934, 4.956, -6.934, 4.956, -7.925, 4.956, -7.925, 4.956, -6.934, 3.965, -6.934, 3.965, -7.925, 3.965, -7.925, 3.965, -6.934, 2.975, -6.934, 2.975, -7.925, 2.975, -7.925, 2.975, -6.934, 1.984, -6.934, 1.984, -7.925, 1.984, -7.925, 1.984, -6.934, 0.9933, -6.934, 0.9933, -7.925, 0.9933, -7.925, 0.9933, -6.934, 0.002633, -6.934, 0.002632, -7.925, 0.002632, -7.925, 0.002633, -6.934, -0.988, -6.934, -0.988, -7.925, -0.988, -7.925, -0.988, -6.934, -1.979, -6.934, -1.979, -7.925, -1.979, -7.925, -1.979, -6.934, -2.969, -6.934, -2.969, -7.925, -2.969, -7.925, -2.969, -6.934, -3.96, -6.934, -3.96, -7.925, -3.96, -7.925, -3.96, -6.934, -4.951, -6.934, -4.951, -7.925, -4.951, -7.925, -4.951, -6.934, -5.941, -6.934, -5.941, -7.925, -5.941, -7.925, -5.941, -6.934, -6.932, -6.934, -6.932, -7.925, -6.932, -7.925, -6.932, -6.934, -7.923, -6.934, -7.923, -7.925, -7.923, -7.925, -7.923, -6.934, -8.913, -6.934, -8.913, -7.925, 9.909, -8.916, 9.909, -7.925, 8.919, -7.925, 8.919, -8.916, 8.919, -8.916, 8.919, -7.925, 7.928, -7.925, 7.928, -8.916, 7.928, -8.916, 7.928, -7.925, 6.937, -7.925, 6.937, -8.916, 6.937, -8.916, 6.937, -7.925, 5.947, -7.925, 5.947, -8.916, 5.947, -8.916, 5.947, -7.925, 4.956, -7.925, 4.956, -8.916, 4.956, -8.916, 4.956, -7.925, 3.965, -7.925, 3.965, -8.916, 3.965, -8.916, 3.965, -7.925, 2.975, -7.925, 2.975, -8.916, 2.975, -8.916, 2.975, -7.925, 1.984, -7.925, 1.984, -8.916, 1.984, -8.916, 1.984, -7.925, 0.9933, -7.925, 0.9933, -8.916, 0.9933, -8.916, 0.9933, -7.925, 0.002632, -7.925, 0.002632, -8.916, 0.002632, -8.916, 0.002632, -7.925, -0.988, -7.925, -0.988, -8.916, -0.988, -8.916, -0.988, -7.925, -1.979, -7.925, -1.979, -8.916, -1.979, -8.916, -1.979, -7.925, -2.969, -7.925, -2.969, -8.916, -2.969, -8.916, -2.969, -7.925, -3.96, -7.925, -3.96, -8.916, -3.96, -8.916, -3.96, -7.925, -4.951, -7.925, -4.951, -8.916, -4.951, -8.916, -4.951, -7.925, -5.941, -7.925, -5.941, -8.916, -5.941, -8.916, -5.941, -7.925, -6.932, -7.925, -6.932, -8.916, -6.932, -8.916, -6.932, -7.925, -7.923, -7.925, -7.923, -8.916, -7.923, -8.916, -7.923, -7.925, -8.913, -7.925, -8.913, -8.916, 9.909, -9.906, 9.909, -8.916, 8.919, -8.916, 8.919, -9.906, 8.919, -9.906, 8.919, -8.916, 7.928, -8.916, 7.928, -9.906, 7.928, -9.906, 7.928, -8.916, 6.937, -8.916, 6.937, -9.906, 6.937, -9.906, 6.937, -8.916, 5.947, -8.916, 5.947, -9.906, 5.947, -9.906, 5.947, -8.916, 4.956, -8.916, 4.956, -9.906, 4.956, -9.906, 4.956, -8.916, 3.965, -8.916, 3.965, -9.906, 3.965, -9.906, 3.965, -8.916, 2.975, -8.916, 2.975, -9.906, 2.975, -9.906, 2.975, -8.916, 1.984, -8.916, 1.984, -9.906, 1.984, -9.906, 1.984, -8.916, 0.9933, -8.916, 0.9933, -9.906, 0.9933, -9.906, 0.9933, -8.916, 0.002632, -8.916, 0.002633, -9.906, 0.002633, -9.906, 0.002632, -8.916, -0.988, -8.916, -0.988, -9.906, -0.988, -9.906, -0.988, -8.916, -1.979, -8.916, -1.979, -9.906, -1.979, -9.906, -1.979, -8.916, -2.969, -8.916, -2.969, -9.906, -2.969, -9.906, -2.969, -8.916, -3.96, -8.916, -3.96, -9.906, -3.96, -9.906, -3.96, -8.916, -4.951, -8.916, -4.951, -9.906, -4.951, -9.906, -4.951, -8.916, -5.941, -8.916, -5.941, -9.906, -5.941, -9.906, -5.941, -8.916, -6.932, -8.916, -6.932, -9.906, -6.932, -9.906, -6.932, -8.916, -7.923, -8.916, -7.923, -9.906, -7.923, -9.906, -7.923, -8.916, -8.913, -8.916, -8.913, -9.906, 9.909, 8.916, 9.909, 9.907, 8.919, 9.907, 8.919, 8.916, 8.919, 8.916, 8.919, 9.907, 7.928, 9.907, 7.928, 8.916, 7.928, 8.916, 7.928, 9.907, 6.937, 9.907, 6.937, 8.916, 6.937, 8.916, 6.937, 9.907, 5.947, 9.907, 5.947, 8.916, 5.947, 8.916, 5.947, 9.907, 4.956, 9.907, 4.956, 8.916, 4.956, 8.916, 4.956, 9.907, 3.965, 9.907, 3.965, 8.916, 3.965, 8.916, 3.965, 9.907, 2.975, 9.907, 2.975, 8.916, 2.975, 8.916, 2.975, 9.907, 1.984, 9.907, 1.984, 8.916, 1.984, 8.916, 1.984, 9.907, 0.9933, 9.907, 0.9933, 8.916, 0.9933, 8.916, 0.9933, 9.907, 0.002636, 9.907, 0.002635, 8.916, 0.002635, 8.916, 0.002636, 9.907, -0.988, 9.907, -0.988, 8.916, -0.988, 8.916, -0.988, 9.907, -1.979, 9.907, -1.979, 8.916, -1.979, 8.916, -1.979, 9.907, -2.969, 9.907, -2.969, 8.916, -2.969, 8.916, -2.969, 9.907, -3.96, 9.907, -3.96, 8.916, -3.96, 8.916, -3.96, 9.907, -4.951, 9.907, -4.951, 8.916, -4.951, 8.916, -4.951, 9.907, -5.941, 9.907, -5.941, 8.916, -5.941, 8.916, -5.941, 9.907, -6.932, 9.907, -6.932, 8.916, -6.932, 8.916, -6.932, 9.907, -7.923, 9.907, -7.923, 8.916, -7.923, 8.916, -7.923, 9.907, -8.913, 9.907, -8.913, 8.916, -6.932, 6.935, -6.932, 7.926, -7.923, 7.926, -7.923, 6.935])
_uv = me_plane_001.uv_layers.new(name='UVMap.001')
_uv.uv.foreach_set('vector', [0.06801, 0.8927, 0.05389, 0.9496, 0.0001004, 0.9568, 0.01038, 0.9035, 0.08485, 0.02526, 0.0842, 0.07064, 0.03882, 0.06997, 0.03948, 0.0246, 0.0842, 0.07064, 0.08351, 0.1161, 0.03813, 0.1153, 0.03882, 0.06997, 0.08351, 0.1161, 0.08276, 0.1615, 0.0374, 0.1607, 0.03813, 0.1153, 0.08276, 0.1615, 0.08191, 0.2071, 0.03656, 0.206, 0.0374, 0.1607, 0.08191, 0.2071, 0.08053, 0.2521, 0.03563, 0.2512, 0.03656, 0.206, 0.08053, 0.2521, 0.07983, 0.2968, 0.03502, 0.2961, 0.03563, 0.2512, 0.07983, 0.2968, 0.07948, 0.3418, 0.03439, 0.3409, 0.03502, 0.2961, 0.07948, 0.3418, 0.07839, 0.3871, 0.03328, 0.3858, 0.03439, 0.3409, 0.07839, 0.3871, 0.07694, 0.4324, 0.03181, 0.4307, 0.03328, 0.3858, 0.07694, 0.4324, 0.07516, 0.4777, 0.02998, 0.4757, 0.03181, 0.4307, 0.07516, 0.4777, 0.07304, 0.5231, 0.02778, 0.5207, 0.02998, 0.4757, 0.07304, 0.5231, 0.07055, 0.5687, 0.02513, 0.5658, 0.02778, 0.5207, 0.07055, 0.5687, 0.06772, 0.6146, 0.02184, 0.611, 0.02513, 0.5658, 0.06772, 0.6146, 0.06476, 0.6628, 0.01774, 0.6564, 0.02184, 0.611, 0.06476, 0.6628, 0.0667, 0.7255, 0.01585, 0.7083, 0.01774, 0.6564, 0.0667, 0.7255, 0.07318, 0.7823, 0.01665, 0.7642, 0.01585, 0.7083, 0.07318, 0.7823, 0.07582, 0.8207, 0.01437, 0.8125, 0.01665, 0.7642, 0.07582, 0.8207, 0.07415, 0.8544, 0.0135, 0.857, 0.01437, 0.8125, 0.07415, 0.8544, 0.06801, 0.8927, 0.01038, 0.9035, 0.0135, 0.857, 0.9566, 0.8626, 0.96, 0.9093, 0.9078, 0.907, 0.903, 0.8609, 0.903, 0.8609, 0.9078, 0.907, 0.8578, 0.9043, 0.8528, 0.8588, 0.8528, 0.8588, 0.8578, 0.9043, 0.8118, 0.902, 0.8081, 0.8569, 0.8081, 0.8569, 0.8118, 0.902, 0.7689, 0.9017, 0.7677, 0.8564, 0.7677, 0.8564, 0.7689, 0.9017, 0.7266, 0.9015, 0.7281, 0.8564, 0.7281, 0.8564, 0.7266, 0.9015, 0.684, 0.9015, 0.6878, 0.8568, 0.6878, 0.8568, 0.684, 0.9015, 0.6384, 0.9035, 0.6435, 0.8586, 0.6435, 0.8586, 0.6384, 0.9035, 0.5889, 0.9059, 0.594, 0.8605, 0.594, 0.8605, 0.5889, 0.9059, 0.5374, 0.9078, 0.5413, 0.8619, 0.5413, 0.8619, 0.5374, 0.9078, 0.4865, 0.9088, 0.4887, 0.8626, 0.4887, 0.8626, 0.4865, 0.9088, 0.4384, 0.9088, 0.439, 0.8627, 0.439, 0.8627, 0.4384, 0.9088, 0.3923, 0.9086, 0.3924, 0.8624, 0.3924, 0.8624, 0.3923, 0.9086, 0.346, 0.9089, 0.346, 0.8625, 0.346, 0.8625, 0.346, 0.9089, 0.2975, 0.909, 0.296, 0.8624, 0.296, 0.8624, 0.2975, 0.909, 0.2349, 0.9035, 0.23, 0.8601, 0.23, 0.8601, 0.2349, 0.9035, 0.1785, 0.8938, 0.1732, 0.8562, 0.1732, 0.8562, 0.1785, 0.8938, 0.1404, 0.889, 0.1386, 0.8537, 0.1386, 0.8537, 0.1404, 0.889, 0.1066, 0.8887, 0.1098, 0.8532, 0.1098, 0.8532, 0.1066, 0.8887, 0.06801, 0.8927, 0.07415, 0.8544, 0.9554, 0.8166, 0.9566, 0.8626, 0.903, 0.8609, 0.9011, 0.817, 0.9011, 0.817, 0.903, 0.8609, 0.8528, 0.8588, 0.851, 0.817, 0.851, 0.817, 0.8528, 0.8588, 0.8081, 0.8569, 0.8066, 0.8168, 0.8066, 0.8168, 0.8081, 0.8569, 0.7677, 0.8564, 0.7672, 0.8167, 0.7672, 0.8167, 0.7677, 0.8564, 0.7281, 0.8564, 0.7287, 0.8168, 0.7287, 0.8168, 0.7281, 0.8564, 0.6878, 0.8568, 0.6894, 0.8169, 0.6894, 0.8169, 0.6878, 0.8568, 0.6435, 0.8586, 0.6454, 0.8171, 0.6454, 0.8171, 0.6435, 0.8586, 0.594, 0.8605, 0.5959, 0.8172, 0.5959, 0.8172, 0.594, 0.8605, 0.5413, 0.8619, 0.5429, 0.8171, 0.5429, 0.8171, 0.5413, 0.8619, 0.4887, 0.8626, 0.4897, 0.8167, 0.4897, 0.8167, 0.4887, 0.8626, 0.439, 0.8627, 0.4394, 0.8163, 0.4394, 0.8163, 0.439, 0.8627, 0.3924, 0.8624, 0.3925, 0.816, 0.3925, 0.816, 0.3924, 0.8624, 0.346, 0.8625, 0.3458, 0.816, 0.3458, 0.816, 0.346, 0.8625, 0.296, 0.8624, 0.2955, 0.8166, 0.2955, 0.8166, 0.296, 0.8624, 0.23, 0.8601, 0.2297, 0.8199, 0.2297, 0.8199, 0.23, 0.8601, 0.1732, 0.8562, 0.1738, 0.8237, 0.1738, 0.8237, 0.1732, 0.8562, 0.1386, 0.8537, 0.1394, 0.8252, 0.111, 0.8244, 0.1098, 0.8532, 0.07415, 0.8544, 0.07582, 0.8207, 0.9538, 0.7709, 0.9554, 0.8166, 0.9011, 0.817, 0.9, 0.7737, 0.9, 0.7737, 0.9011, 0.817, 0.851, 0.817, 0.8502, 0.7761, 0.8502, 0.7761, 0.851, 0.817, 0.8066, 0.8168, 0.8063, 0.7777, 0.8063, 0.7777, 0.8066, 0.8168, 0.7672, 0.8167, 0.7671, 0.7784, 0.7671, 0.7784, 0.7672, 0.8167, 0.7287, 0.8168, 0.729, 0.7786, 0.729, 0.7786, 0.7287, 0.8168, 0.6894, 0.8169, 0.6899, 0.778, 0.6899, 0.778, 0.6894, 0.8169, 0.6454, 0.8171, 0.6461, 0.7765, 0.6461, 0.7765, 0.6454, 0.8171, 0.5959, 0.8172, 0.5967, 0.7745, 0.5967, 0.7745, 0.5959, 0.8172, 0.5429, 0.8171, 0.5437, 0.7725, 0.5437, 0.7725, 0.5429, 0.8171, 0.4897, 0.8167, 0.4904, 0.7709, 0.4904, 0.7709, 0.4897, 0.8167, 0.4394, 0.8163, 0.4399, 0.7698, 0.4399, 0.7698, 0.4394, 0.8163, 0.3925, 0.816, 0.3927, 0.7692, 0.3927, 0.7692, 0.3925, 0.816, 0.3458, 0.816, 0.3456, 0.769, 0.3456, 0.769, 0.3458, 0.816, 0.2955, 0.8166, 0.2963, 0.7695, 0.2963, 0.7695, 0.2955, 0.8166, 0.2297, 0.8199, 0.234, 0.777, 0.234, 0.777, 0.2297, 0.8199, 0.1738, 0.8237, 0.1795, 0.7873, 0.1795, 0.7873, 0.1738, 0.8237, 0.1394, 0.8252, 0.1429, 0.791, 0.1429, 0.791, 0.1394, 0.8252, 0.111, 0.8244, 0.1104, 0.7897, 0.1104, 0.7897, 0.111, 0.8244, 0.07582, 0.8207, 0.07318, 0.7823, 0.9523, 0.7253, 0.9538, 0.7709, 0.9, 0.7737, 0.8995, 0.7302, 0.8995, 0.7302, 0.9, 0.7737, 0.8502, 0.7761, 0.8504, 0.7348, 0.8504, 0.7348, 0.8502, 0.7761, 0.8063, 0.7777, 0.8067, 0.7382, 0.8067, 0.7382, 0.8063, 0.7777, 0.7671, 0.7784, 0.7673, 0.7394, 0.7673, 0.7394, 0.7671, 0.7784, 0.729, 0.7786, 0.7287, 0.7396, 0.7287, 0.7396, 0.729, 0.7786, 0.6899, 0.778, 0.6893, 0.7385, 0.6893, 0.7385, 0.6899, 0.778, 0.6461, 0.7765, 0.6456, 0.7353, 0.6456, 0.7353, 0.6461, 0.7765, 0.5967, 0.7745, 0.5966, 0.7314, 0.5966, 0.7314, 0.5967, 0.7745, 0.5437, 0.7725, 0.5439, 0.7275, 0.5439, 0.7275, 0.5437, 0.7725, 0.4904, 0.7709, 0.4909, 0.7247, 0.4909, 0.7247, 0.4904, 0.7709, 0.4399, 0.7698, 0.4406, 0.723, 0.4406, 0.723, 0.4399, 0.7698, 0.3927, 0.7692, 0.3934, 0.7223, 0.3934, 0.7223, 0.3927, 0.7692, 0.3456, 0.769, 0.3461, 0.7216, 0.3461, 0.7216, 0.3456, 0.769, 0.2963, 0.7695, 0.2986, 0.7208, 0.2986, 0.7208, 0.2963, 0.7695, 0.234, 0.777, 0.2455, 0.7248, 0.2455, 0.7248, 0.234, 0.777, 0.1795, 0.7873, 0.1928, 0.7335, 0.1928, 0.7335, 0.1795, 0.7873, 0.1429, 0.791, 0.1497, 0.7354, 0.1497, 0.7354, 0.1429, 0.791, 0.1104, 0.7897, 0.1097, 0.7329, 0.1097, 0.7329, 0.1104, 0.7897, 0.07318, 0.7823, 0.0667, 0.7255, 0.9526, 0.6788, 0.9523, 0.7253, 0.8995, 0.7302, 0.9015, 0.6847, 0.9015, 0.6847, 0.8995, 0.7302, 0.8504, 0.7348, 0.8531, 0.6904, 0.8531, 0.6904, 0.8504, 0.7348, 0.8067, 0.7382, 0.809, 0.6946, 0.809, 0.6946, 0.8067, 0.7382, 0.7673, 0.7394, 0.7681, 0.6958, 0.7681, 0.6958, 0.7673, 0.7394, 0.7287, 0.7396, 0.7277, 0.6959, 0.7277, 0.6959, 0.7287, 0.7396, 0.6893, 0.7385, 0.6867, 0.6949, 0.6867, 0.6949, 0.6893, 0.7385, 0.6456, 0.7353, 0.6425, 0.691, 0.6425, 0.691, 0.6456, 0.7353, 0.5966, 0.7314, 0.5938, 0.6859, 0.5938, 0.6859, 0.5966, 0.7314, 0.5439, 0.7275, 0.5421, 0.6811, 0.5421, 0.6811, 0.5439, 0.7275, 0.4909, 0.7247, 0.4905, 0.6777, 0.4905, 0.6777, 0.4909, 0.7247, 0.4406, 0.723, 0.4413, 0.676, 0.4413, 0.676, 0.4406, 0.723, 0.3934, 0.7223, 0.3942, 0.6752, 0.3942, 0.6752, 0.3934, 0.7223, 0.3461, 0.7216, 0.347, 0.6743, 0.347, 0.6743, 0.3461, 0.7216, 0.2986, 0.7208, 0.2997, 0.6733, 0.2997, 0.6733, 0.2986, 0.7208, 0.2455, 0.7248, 0.2523, 0.672, 0.2523, 0.672, 0.2455, 0.7248, 0.1928, 0.7335, 0.2035, 0.6718, 0.2035, 0.6718, 0.1928, 0.7335, 0.1497, 0.7354, 0.1567, 0.6701, 0.1567, 0.6701, 0.1497, 0.7354, 0.1097, 0.7329, 0.1111, 0.667, 0.1111, 0.667, 0.1097, 0.7329, 0.0667, 0.7255, 0.06476, 0.6628, 0.9537, 0.6315, 0.9526, 0.6788, 0.9015, 0.6847, 0.9047, 0.6367, 0.9047, 0.6367, 0.9015, 0.6847, 0.8531, 0.6904, 0.8569, 0.6419, 0.8569, 0.6419, 0.8531, 0.6904, 0.809, 0.6946, 0.8119, 0.6458, 0.8119, 0.6458, 0.809, 0.6946, 0.7681, 0.6958, 0.7691, 0.6467, 0.7691, 0.6467, 0.7681, 0.6958, 0.7277, 0.6959, 0.7266, 0.6468, 0.7266, 0.6468, 0.7277, 0.6959, 0.6867, 0.6949, 0.6836, 0.6459, 0.6836, 0.6459, 0.6867, 0.6949, 0.6425, 0.691, 0.6383, 0.6422, 0.6383, 0.6422, 0.6425, 0.691, 0.5938, 0.6859, 0.5899, 0.6373, 0.5899, 0.6373, 0.5938, 0.6859, 0.5421, 0.6811, 0.5396, 0.6329, 0.5396, 0.6329, 0.5421, 0.6811, 0.4905, 0.6777, 0.4898, 0.6301, 0.4898, 0.6301, 0.4905, 0.6777, 0.4413, 0.676, 0.4421, 0.6289, 0.4421, 0.6289, 0.4413, 0.676, 0.3942, 0.6752, 0.395, 0.6281, 0.395, 0.6281, 0.3942, 0.6752, 0.347, 0.6743, 0.348, 0.6272, 0.348, 0.6272, 0.347, 0.6743, 0.2997, 0.6733, 0.3009, 0.6261, 0.3009, 0.6261, 0.2997, 0.6733, 0.2523, 0.672, 0.2538, 0.6246, 0.2538, 0.6246, 0.2523, 0.672, 0.2035, 0.6718, 0.2067, 0.6228, 0.2067, 0.6228, 0.2035, 0.6718, 0.1567, 0.6701, 0.16, 0.62, 0.16, 0.62, 0.1567, 0.6701, 0.1111, 0.667, 0.1138, 0.6172, 0.1138, 0.6172, 0.1111, 0.667, 0.06476, 0.6628, 0.06772, 0.6146, 0.9548, 0.5843, 0.9537, 0.6315, 0.9047, 0.6367, 0.9076, 0.5874, 0.9076, 0.5874, 0.9047, 0.6367, 0.8569, 0.6419, 0.8604, 0.5909, 0.8604, 0.5909, 0.8569, 0.6419, 0.8119, 0.6458, 0.8146, 0.5935, 0.8146, 0.5935, 0.8119, 0.6458, 0.7691, 0.6467, 0.77, 0.594, 0.77, 0.594, 0.7691, 0.6467, 0.7266, 0.6468, 0.7257, 0.5939, 0.7257, 0.5939, 0.7266, 0.6468, 0.6836, 0.6459, 0.6808, 0.5933, 0.6808, 0.5933, 0.6836, 0.6459, 0.6383, 0.6422, 0.6345, 0.5906, 0.6345, 0.5906, 0.6383, 0.6422, 0.5899, 0.6373, 0.5865, 0.587, 0.5865, 0.587, 0.5899, 0.6373, 0.5396, 0.6329, 0.5378, 0.5841, 0.5378, 0.5841, 0.5396, 0.6329, 0.4898, 0.6301, 0.4898, 0.5826, 0.4898, 0.5826, 0.4898, 0.6301, 0.4421, 0.6289, 0.4428, 0.5819, 0.4428, 0.5819, 0.4421, 0.6289, 0.395, 0.6281, 0.3959, 0.5811, 0.3959, 0.5811, 0.395, 0.6281, 0.348, 0.6272, 0.349, 0.5802, 0.349, 0.5802, 0.348, 0.6272, 0.3009, 0.6261, 0.3022, 0.5791, 0.3022, 0.5791, 0.3009, 0.6261, 0.2538, 0.6246, 0.2555, 0.5777, 0.2555, 0.5777, 0.2538, 0.6246, 0.2067, 0.6228, 0.2089, 0.5759, 0.2089, 0.5759, 0.2067, 0.6228, 0.16, 0.62, 0.1625, 0.5736, 0.1625, 0.5736, 0.16, 0.62, 0.1138, 0.6172, 0.1164, 0.5712, 0.1164, 0.5712, 0.1138, 0.6172, 0.06772, 0.6146, 0.07055, 0.5687, 0.9554, 0.5382, 0.9548, 0.5843, 0.9076, 0.5874, 0.9094, 0.5388, 0.9094, 0.5388, 0.9076, 0.5874, 0.8604, 0.5909, 0.8629, 0.5401, 0.8629, 0.5401, 0.8604, 0.5909, 0.8146, 0.5935, 0.8167, 0.5411, 0.8167, 0.5411, 0.8146, 0.5935, 0.77, 0.594, 0.7709, 0.541, 0.7709, 0.541, 0.77, 0.594, 0.7257, 0.5939, 0.7251, 0.5408, 0.7251, 0.5408, 0.7257, 0.5939, 0.6808, 0.5933, 0.679, 0.5404, 0.679, 0.5404, 0.6808, 0.5933, 0.6345, 0.5906, 0.6322, 0.5389, 0.6322, 0.5389, 0.6345, 0.5906, 0.5865, 0.587, 0.5847, 0.5373, 0.5847, 0.5373, 0.5865, 0.587, 0.5378, 0.5841, 0.5373, 0.5362, 0.5373, 0.5362, 0.5378, 0.5841, 0.4898, 0.5826, 0.4904, 0.5356, 0.4904, 0.5356, 0.4898, 0.5826, 0.4428, 0.5819, 0.4435, 0.535, 0.4435, 0.535, 0.4428, 0.5819, 0.3959, 0.5811, 0.3967, 0.5343, 0.3967, 0.5343, 0.3959, 0.5811, 0.349, 0.5802, 0.3499, 0.5335, 0.3499, 0.5335, 0.349, 0.5802, 0.3022, 0.5791, 0.3034, 0.5326, 0.3034, 0.5326, 0.3022, 0.5791, 0.2555, 0.5777, 0.2571, 0.5312, 0.2571, 0.5312, 0.2555, 0.5777, 0.2089, 0.5759, 0.2108, 0.5294, 0.2108, 0.5294, 0.2089, 0.5759, 0.1625, 0.5736, 0.1646, 0.5275, 0.1646, 0.5275, 0.1625, 0.5736, 0.1164, 0.5712, 0.1187, 0.5254, 0.1187, 0.5254, 0.1164, 0.5712, 0.07055, 0.5687, 0.07304, 0.5231, 0.9558, 0.4929, 0.9554, 0.5382, 0.9094, 0.5388, 0.9102, 0.4923, 0.9102, 0.4923, 0.9094, 0.5388, 0.8629, 0.5401, 0.8642, 0.4918, 0.8642, 0.4918, 0.8629, 0.5401, 0.8167, 0.5411, 0.8179, 0.4914, 0.8179, 0.4914, 0.8167, 0.5411, 0.7709, 0.541, 0.7715, 0.4909, 0.7715, 0.4909, 0.7709, 0.541, 0.7251, 0.5408, 0.7251, 0.4904, 0.7251, 0.4904, 0.7251, 0.5408, 0.679, 0.5404, 0.6785, 0.4903, 0.6785, 0.4903, 0.679, 0.5404, 0.6322, 0.5389, 0.6316, 0.4899, 0.6316, 0.4899, 0.6322, 0.5389, 0.5847, 0.5373, 0.5846, 0.4896, 0.5846, 0.4896, 0.5847, 0.5373, 0.5373, 0.5362, 0.5378, 0.4892, 0.5378, 0.4892, 0.5373, 0.5362, 0.4904, 0.5356, 0.4909, 0.4888, 0.4909, 0.4888, 0.4904, 0.5356, 0.4435, 0.535, 0.4441, 0.4882, 0.4441, 0.4882, 0.4435, 0.535, 0.3967, 0.5343, 0.3974, 0.4876, 0.3974, 0.4876, 0.3967, 0.5343, 0.3499, 0.5335, 0.3506, 0.4868, 0.3506, 0.4868, 0.3499, 0.5335, 0.3034, 0.5326, 0.3044, 0.4865, 0.3044, 0.4865, 0.3034, 0.5326, 0.2571, 0.5312, 0.2586, 0.4852, 0.2586, 0.4852, 0.2571, 0.5312, 0.2108, 0.5294, 0.2127, 0.4832, 0.2127, 0.4832, 0.2108, 0.5294, 0.1646, 0.5275, 0.1665, 0.4814, 0.1665, 0.4814, 0.1646, 0.5275, 0.1187, 0.5254, 0.1207, 0.4796, 0.1207, 0.4796, 0.1187, 0.5254, 0.07304, 0.5231, 0.07516, 0.4777, 0.9567, 0.4476, 0.9558, 0.4929, 0.9102, 0.4923, 0.911, 0.4465, 0.911, 0.4465, 0.9102, 0.4923, 0.8642, 0.4918, 0.8649, 0.4456, 0.8649, 0.4456, 0.8642, 0.4918, 0.8179, 0.4914, 0.8186, 0.4448, 0.8186, 0.4448, 0.8179, 0.4914, 0.7715, 0.4909, 0.7721, 0.4439, 0.7721, 0.4439, 0.7715, 0.4909, 0.7251, 0.4904, 0.7254, 0.4434, 0.7254, 0.4434, 0.7251, 0.4904, 0.6785, 0.4903, 0.6786, 0.4432, 0.6786, 0.4432, 0.6785, 0.4903, 0.6316, 0.4899, 0.6318, 0.443, 0.6318, 0.443, 0.6316, 0.4899, 0.5846, 0.4896, 0.585, 0.4427, 0.585, 0.4427, 0.5846, 0.4896, 0.5378, 0.4892, 0.5382, 0.4424, 0.5382, 0.4424, 0.5378, 0.4892, 0.4909, 0.4888, 0.4914, 0.442, 0.4914, 0.442, 0.4909, 0.4888, 0.4441, 0.4882, 0.4447, 0.4415, 0.4447, 0.4415, 0.4441, 0.4882, 0.3974, 0.4876, 0.3981, 0.4409, 0.3981, 0.4409, 0.3974, 0.4876, 0.3506, 0.4868, 0.3504, 0.4387, 0.3504, 0.4387, 0.3506, 0.4868, 0.3044, 0.4865, 0.3048, 0.4375, 0.3048, 0.4375, 0.3044, 0.4865, 0.2586, 0.4852, 0.2606, 0.4362, 0.2606, 0.4362, 0.2586, 0.4852, 0.2127, 0.4832, 0.2152, 0.4354, 0.2152, 0.4354, 0.2127, 0.4832, 0.1665, 0.4814, 0.1681, 0.4355, 0.1681, 0.4355, 0.1665, 0.4814, 0.1207, 0.4796, 0.1224, 0.434, 0.1224, 0.434, 0.1207, 0.4796, 0.07516, 0.4777, 0.07694, 0.4324, 0.9582, 0.4021, 0.9567, 0.4476, 0.911, 0.4465, 0.912, 0.4003, 0.912, 0.4003, 0.911, 0.4465, 0.8649, 0.4456, 0.8658, 0.3994, 0.8658, 0.3994, 0.8649, 0.4456, 0.8186, 0.4448, 0.8195, 0.3984, 0.8195, 0.3984, 0.8186, 0.4448, 0.7721, 0.4439, 0.7729, 0.3971, 0.7729, 0.3971, 0.7721, 0.4439, 0.7254, 0.4434, 0.7258, 0.3966, 0.7258, 0.3966, 0.7254, 0.4434, 0.6786, 0.4432, 0.6789, 0.3963, 0.6789, 0.3963, 0.6786, 0.4432, 0.6318, 0.443, 0.632, 0.3961, 0.632, 0.3961, 0.6318, 0.443, 0.585, 0.4427, 0.5852, 0.396, 0.5852, 0.396, 0.585, 0.4427, 0.5382, 0.4424, 0.5385, 0.3957, 0.5385, 0.3957, 0.5382, 0.4424, 0.4914, 0.442, 0.4919, 0.3953, 0.4919, 0.3953, 0.4914, 0.442, 0.4447, 0.4415, 0.4453, 0.3948, 0.4453, 0.3948, 0.4447, 0.4415, 0.3981, 0.4409, 0.3937, 0.3892, 0.3937, 0.3892, 0.3981, 0.4409, 0.3504, 0.4387, 0.3434, 0.3785, 0.3434, 0.3785, 0.3504, 0.4387, 0.3048, 0.4375, 0.3027, 0.3743, 0.3027, 0.3743, 0.3048, 0.4375, 0.2606, 0.4362, 0.2651, 0.3735, 0.2651, 0.3735, 0.2606, 0.4362, 0.2152, 0.4354, 0.2246, 0.3762, 0.2246, 0.3762, 0.2152, 0.4354, 0.1681, 0.4355, 0.1746, 0.3848, 0.1746, 0.3848, 0.1681, 0.4355, 0.1224, 0.434, 0.1238, 0.3884, 0.1238, 0.3884, 0.1224, 0.434, 0.07694, 0.4324, 0.07839, 0.3871, 0.9605, 0.3563, 0.9582, 0.4021, 0.912, 0.4003, 0.913, 0.3517, 0.913, 0.3517, 0.912, 0.4003, 0.8658, 0.3994, 0.8665, 0.3494, 0.8665, 0.3494, 0.8658, 0.3994, 0.8195, 0.3984, 0.8211, 0.3481, 0.8211, 0.3481, 0.8195, 0.3984, 0.7729, 0.3971, 0.7745, 0.3481, 0.7745, 0.3481, 0.7729, 0.3971, 0.7258, 0.3966, 0.7261, 0.3494, 0.7261, 0.3494, 0.7258, 0.3966, 0.6789, 0.3963, 0.679, 0.3494, 0.679, 0.3494, 0.6789, 0.3963, 0.632, 0.3961, 0.6321, 0.3493, 0.6321, 0.3493, 0.632, 0.3961, 0.5852, 0.396, 0.5854, 0.3493, 0.5854, 0.3493, 0.5852, 0.396, 0.5385, 0.3957, 0.5388, 0.3491, 0.5388, 0.3491, 0.5385, 0.3957, 0.4919, 0.3953, 0.4923, 0.3486, 0.4923, 0.3486, 0.4919, 0.3953, 0.4453, 0.3948, 0.4443, 0.3472, 0.4443, 0.3472, 0.4453, 0.3948, 0.3937, 0.3892, 0.3844, 0.3386, 0.3844, 0.3386, 0.3937, 0.3892, 0.3434, 0.3785, 0.3332, 0.327, 0.3332, 0.327, 0.3434, 0.3785, 0.3027, 0.3743, 0.2995, 0.3219, 0.2995, 0.3219, 0.3027, 0.3743, 0.2651, 0.3735, 0.27, 0.3218, 0.27, 0.3218, 0.2651, 0.3735, 0.2246, 0.3762, 0.2364, 0.3257, 0.2364, 0.3257, 0.2246, 0.3762, 0.1746, 0.3848, 0.1856, 0.3354, 0.1856, 0.3354, 0.1746, 0.3848, 0.1238, 0.3884, 0.1265, 0.3418, 0.1265, 0.3418, 0.1238, 0.3884, 0.07839, 0.3871, 0.07948, 0.3418, 0.9599, 0.3036, 0.9605, 0.3563, 0.913, 0.3517, 0.9078, 0.2881, 0.9078, 0.2881, 0.913, 0.3517, 0.8665, 0.3494, 0.8649, 0.2828, 0.8649, 0.2828, 0.8665, 0.3494, 0.8211, 0.3481, 0.8256, 0.2821, 0.8256, 0.2821, 0.8211, 0.3481, 0.7745, 0.3481, 0.7836, 0.2859, 0.7836, 0.2859, 0.7745, 0.3481, 0.7261, 0.3494, 0.7317, 0.2967, 0.7317, 0.2967, 0.7261, 0.3494, 0.679, 0.3494, 0.679, 0.3023, 0.679, 0.3023, 0.679, 0.3494, 0.6321, 0.3493, 0.6321, 0.3025, 0.6321, 0.3025, 0.6321, 0.3493, 0.5854, 0.3493, 0.5854, 0.3027, 0.5854, 0.3027, 0.5854, 0.3493, 0.5388, 0.3491, 0.5391, 0.3028, 0.5391, 0.3028, 0.5388, 0.3491, 0.4923, 0.3486, 0.4932, 0.3026, 0.4932, 0.3026, 0.4923, 0.3486, 0.4443, 0.3472, 0.4443, 0.3016, 0.4443, 0.3016, 0.4443, 0.3472, 0.3844, 0.3386, 0.3813, 0.2978, 0.3813, 0.2978, 0.3844, 0.3386, 0.3332, 0.327, 0.3291, 0.2932, 0.3291, 0.2932, 0.3332, 0.327, 0.2995, 0.3219, 0.2979, 0.2907, 0.2979, 0.2907, 0.2995, 0.3219, 0.27, 0.3218, 0.2725, 0.2908, 0.2725, 0.2908, 0.27, 0.3218, 0.2364, 0.3257, 0.2415, 0.2923, 0.2415, 0.2923, 0.2364, 0.3257, 0.1856, 0.3354, 0.1899, 0.2953, 0.1899, 0.2953, 0.1856, 0.3354, 0.1265, 0.3418, 0.1279, 0.2971, 0.1279, 0.2971, 0.1265, 0.3418, 0.07948, 0.3418, 0.07983, 0.2968, 0.9557, 0.2468, 0.9599, 0.3036, 0.9078, 0.2881, 0.8975, 0.2317, 0.8975, 0.2317, 0.9078, 0.2881, 0.8649, 0.2828, 0.861, 0.2265, 0.861, 0.2265, 0.8649, 0.2828, 0.8256, 0.2821, 0.8299, 0.2271, 0.8299, 0.2271, 0.8256, 0.2821, 0.7836, 0.2859, 0.7951, 0.2325, 0.7951, 0.2325, 0.7836, 0.2859, 0.7317, 0.2967, 0.7421, 0.2448, 0.7421, 0.2448, 0.7317, 0.2967, 0.679, 0.3023, 0.6803, 0.2541, 0.6803, 0.2541, 0.679, 0.3023, 0.6321, 0.3025, 0.6317, 0.2557, 0.6317, 0.2557, 0.6321, 0.3025, 0.5854, 0.3027, 0.5851, 0.2563, 0.5851, 0.2563, 0.5854, 0.3027, 0.5391, 0.3028, 0.5389, 0.2567, 0.5389, 0.2567, 0.5391, 0.3028, 0.4932, 0.3026, 0.4931, 0.2569, 0.4931, 0.2569, 0.4932, 0.3026, 0.4443, 0.3016, 0.4442, 0.2575, 0.4442, 0.2575, 0.4443, 0.3016, 0.3813, 0.2978, 0.3816, 0.2603, 0.3816, 0.2603, 0.3813, 0.2978, 0.3291, 0.2932, 0.3298, 0.2636, 0.3298, 0.2636, 0.3291, 0.2932, 0.2979, 0.2907, 0.2988, 0.2653, 0.2988, 0.2653, 0.2979, 0.2907, 0.2725, 0.2908, 0.2734, 0.2654, 0.2734, 0.2654, 0.2725, 0.2908, 0.2415, 0.2923, 0.2423, 0.2629, 0.2423, 0.2629, 0.2415, 0.2923, 0.1899, 0.2953, 0.1905, 0.2581, 0.1905, 0.2581, 0.1899, 0.2953, 0.1279, 0.2971, 0.1285, 0.2537, 0.1285, 0.2537, 0.1279, 0.2971, 0.07983, 0.2968, 0.08053, 0.2521, 0.9545, 0.1979, 0.9557, 0.2468, 0.8975, 0.2317, 0.892, 0.1947, 0.892, 0.1947, 0.8975, 0.2317, 0.861, 0.2265, 0.8581, 0.1933, 0.8581, 0.1933, 0.861, 0.2265, 0.8299, 0.2271, 0.8315, 0.1946, 0.8315, 0.1946, 0.8299, 0.2271, 0.7951, 0.2325, 0.7993, 0.1977, 0.7993, 0.1977, 0.7951, 0.2325, 0.7421, 0.2448, 0.7453, 0.2032, 0.7453, 0.2032, 0.7421, 0.2448, 0.6803, 0.2541, 0.6802, 0.2079, 0.6802, 0.2079, 0.6803, 0.2541, 0.6317, 0.2557, 0.6305, 0.2094, 0.6305, 0.2094, 0.6317, 0.2557, 0.5851, 0.2563, 0.5845, 0.2102, 0.5845, 0.2102, 0.5851, 0.2563, 0.5389, 0.2567, 0.5384, 0.2107, 0.5384, 0.2107, 0.5389, 0.2567, 0.4931, 0.2569, 0.4924, 0.2112, 0.4924, 0.2112, 0.4931, 0.2569, 0.4442, 0.2575, 0.4448, 0.2123, 0.4448, 0.2123, 0.4442, 0.2575, 0.3816, 0.2603, 0.3854, 0.2199, 0.3854, 0.2199, 0.3816, 0.2603, 0.3298, 0.2636, 0.3346, 0.2303, 0.3346, 0.2303, 0.3298, 0.2636, 0.2988, 0.2653, 0.3012, 0.2344, 0.3012, 0.2344, 0.2988, 0.2653, 0.2734, 0.2654, 0.2718, 0.2343, 0.2718, 0.2343, 0.2734, 0.2654, 0.2423, 0.2629, 0.2383, 0.2293, 0.2383, 0.2293, 0.2423, 0.2629, 0.1905, 0.2581, 0.1878, 0.2178, 0.1878, 0.2178, 0.1905, 0.2581, 0.1285, 0.2537, 0.1289, 0.2089, 0.1289, 0.2089, 0.1285, 0.2537, 0.08053, 0.2521, 0.08191, 0.2071, 0.9511, 0.1535, 0.9545, 0.1979, 0.892, 0.1947, 0.891, 0.1625, 0.891, 0.1625, 0.892, 0.1947, 0.8581, 0.1933, 0.8576, 0.1665, 0.8576, 0.1665, 0.8581, 0.1933, 0.8315, 0.1946, 0.8311, 0.1683, 0.8311, 0.1683, 0.8315, 0.1946, 0.7993, 0.1977, 0.7987, 0.1674, 0.7987, 0.1674, 0.7993, 0.1977, 0.7453, 0.2032, 0.7442, 0.1649, 0.7442, 0.1649, 0.7453, 0.2032, 0.6802, 0.2079, 0.679, 0.1632, 0.679, 0.1632, 0.6802, 0.2079, 0.6305, 0.2094, 0.6296, 0.1636, 0.6296, 0.1636, 0.6305, 0.2094, 0.5845, 0.2102, 0.5838, 0.1642, 0.5838, 0.1642, 0.5845, 0.2102, 0.5384, 0.2107, 0.5379, 0.1648, 0.5379, 0.1648, 0.5384, 0.2107, 0.4924, 0.2112, 0.4921, 0.1652, 0.4921, 0.1652, 0.4924, 0.2112, 0.4448, 0.2123, 0.4462, 0.1653, 0.4462, 0.1653, 0.4448, 0.2123, 0.3854, 0.2199, 0.3955, 0.1703, 0.3955, 0.1703, 0.3854, 0.2199, 0.3346, 0.2303, 0.3458, 0.1798, 0.3458, 0.1798, 0.3346, 0.2303, 0.3012, 0.2344, 0.3056, 0.1829, 0.3056, 0.1829, 0.3012, 0.2344, 0.2718, 0.2343, 0.2684, 0.1824, 0.2684, 0.1824, 0.2718, 0.2343, 0.2383, 0.2293, 0.2282, 0.1785, 0.2282, 0.1785, 0.2383, 0.2293, 0.1878, 0.2178, 0.1787, 0.168, 0.1787, 0.168, 0.1878, 0.2178, 0.1289, 0.2089, 0.1283, 0.1622, 0.1283, 0.1622, 0.1289, 0.2089, 0.08191, 0.2071, 0.08276, 0.1615, 0.9483, 0.1065, 0.9511, 0.1535, 0.891, 0.1625, 0.8932, 0.1258, 0.8932, 0.1258, 0.891, 0.1625, 0.8576, 0.1665, 0.8579, 0.1337, 0.8579, 0.1337, 0.8576, 0.1665, 0.8311, 0.1683, 0.8273, 0.1359, 0.8273, 0.1359, 0.8311, 0.1683, 0.7987, 0.1674, 0.7923, 0.1329, 0.7923, 0.1329, 0.7987, 0.1674, 0.7442, 0.1649, 0.7389, 0.1237, 0.7389, 0.1237, 0.7442, 0.1649, 0.679, 0.1632, 0.6773, 0.1174, 0.6773, 0.1174, 0.679, 0.1632, 0.6296, 0.1636, 0.6292, 0.1177, 0.6292, 0.1177, 0.6296, 0.1636, 0.5838, 0.1642, 0.5832, 0.1184, 0.5832, 0.1184, 0.5838, 0.1642, 0.5379, 0.1648, 0.5374, 0.119, 0.5374, 0.119, 0.5379, 0.1648, 0.4921, 0.1652, 0.4918, 0.1194, 0.4918, 0.1194, 0.4921, 0.1652, 0.4462, 0.1653, 0.4462, 0.1197, 0.4462, 0.1197, 0.4462, 0.1653, 0.3955, 0.1703, 0.4006, 0.1197, 0.4006, 0.1197, 0.3955, 0.1703, 0.3458, 0.1798, 0.354, 0.1209, 0.354, 0.1209, 0.3458, 0.1798, 0.3056, 0.1829, 0.3093, 0.121, 0.3093, 0.121, 0.3056, 0.1829, 0.2684, 0.1824, 0.2658, 0.1203, 0.2658, 0.1203, 0.2684, 0.1824, 0.2282, 0.1785, 0.2211, 0.1194, 0.2211, 0.1194, 0.2282, 0.1785, 0.1787, 0.168, 0.1745, 0.1174, 0.1745, 0.1174, 0.1787, 0.168, 0.1283, 0.1622, 0.129, 0.1167, 0.129, 0.1167, 0.1283, 0.1622, 0.08276, 0.1615, 0.08351, 0.1161, 0.9482, 0.05132, 0.9483, 0.1065, 0.8932, 0.1258, 0.8988, 0.07027, 0.8988, 0.07027, 0.8932, 0.1258, 0.8579, 0.1337, 0.8575, 0.07861, 0.8575, 0.07861, 0.8579, 0.1337, 0.8273, 0.1359, 0.8192, 0.08169, 0.8192, 0.08169, 0.8273, 0.1359, 0.7923, 0.1329, 0.7776, 0.08079, 0.7776, 0.08079, 0.7923, 0.1329, 0.7389, 0.1237, 0.7259, 0.07321, 0.7259, 0.07321, 0.7389, 0.1237, 0.6773, 0.1174, 0.674, 0.07006, 0.674, 0.07006, 0.6773, 0.1174, 0.6292, 0.1177, 0.6281, 0.07157, 0.6281, 0.07157, 0.6292, 0.1177, 0.5832, 0.1184, 0.5824, 0.07263, 0.5824, 0.07263, 0.5832, 0.1184, 0.5374, 0.119, 0.5368, 0.07341, 0.5368, 0.07341, 0.5374, 0.119, 0.4918, 0.1194, 0.4914, 0.07394, 0.4914, 0.07394, 0.4918, 0.1194, 0.4462, 0.1197, 0.446, 0.07421, 0.446, 0.07421, 0.4462, 0.1197, 0.4006, 0.1197, 0.4007, 0.07422, 0.4007, 0.07422, 0.4006, 0.1197, 0.354, 0.1209, 0.3554, 0.07391, 0.3554, 0.07391, 0.354, 0.1209, 0.3093, 0.121, 0.3104, 0.07292, 0.3104, 0.07292, 0.3093, 0.121, 0.2658, 0.1203, 0.2657, 0.07229, 0.2657, 0.07229, 0.2658, 0.1203, 0.2211, 0.1194, 0.2206, 0.07234, 0.2206, 0.07234, 0.2211, 0.1194, 0.1745, 0.1174, 0.1751, 0.07186, 0.1751, 0.07186, 0.1745, 0.1174, 0.129, 0.1167, 0.1296, 0.07128, 0.1296, 0.07128, 0.129, 0.1167, 0.08351, 0.1161, 0.0842, 0.07064, 0.9445, 0.0001004, 0.9482, 0.05132, 0.8988, 0.07027, 0.8993, 0.008923, 0.8993, 0.008923, 0.8988, 0.07027, 0.8575, 0.07861, 0.8547, 0.01382, 0.8547, 0.01382, 0.8575, 0.07861, 0.8192, 0.08169, 0.8104, 0.01702, 0.8104, 0.01702, 0.8192, 0.08169, 0.7776, 0.08079, 0.7648, 0.02077, 0.7648, 0.02077, 0.7776, 0.08079, 0.7259, 0.07321, 0.7178, 0.02222, 0.7178, 0.02222, 0.7259, 0.07321, 0.674, 0.07006, 0.6722, 0.02425, 0.6722, 0.02425, 0.674, 0.07006, 0.6281, 0.07157, 0.6267, 0.02588, 0.6267, 0.02588, 0.6281, 0.07157, 0.5824, 0.07263, 0.5813, 0.02716, 0.5813, 0.02716, 0.5824, 0.07263, 0.5368, 0.07341, 0.5361, 0.02807, 0.5361, 0.02807, 0.5368, 0.07341, 0.4914, 0.07394, 0.491, 0.02868, 0.491, 0.02868, 0.4914, 0.07394, 0.446, 0.07421, 0.4459, 0.02901, 0.4459, 0.02901, 0.446, 0.07421, 0.4007, 0.07422, 0.4009, 0.02906, 0.4009, 0.02906, 0.4007, 0.07422, 0.3554, 0.07391, 0.3559, 0.0288, 0.3559, 0.0288, 0.3554, 0.07391, 0.3104, 0.07292, 0.3111, 0.02808, 0.3111, 0.02808, 0.3104, 0.07292, 0.2657, 0.07229, 0.2661, 0.02737, 0.2661, 0.02737, 0.2657, 0.07229, 0.2206, 0.07234, 0.2209, 0.02697, 0.2209, 0.02697, 0.2206, 0.07234, 0.1751, 0.07186, 0.1756, 0.02649, 0.1756, 0.02649, 0.1751, 0.07186, 0.1296, 0.07128, 0.1302, 0.02589, 0.1302, 0.02589, 0.1296, 0.07128, 0.0842, 0.07064, 0.08485, 0.02526, 0.96, 0.9093, 0.9648, 0.9569, 0.9147, 0.9557, 0.9078, 0.907, 0.9078, 0.907, 0.9147, 0.9557, 0.8649, 0.9544, 0.8578, 0.9043, 0.8578, 0.9043, 0.8649, 0.9544, 0.8169, 0.9537, 0.8118, 0.902, 0.8118, 0.902, 0.8169, 0.9537, 0.7704, 0.9544, 0.7689, 0.9017, 0.7689, 0.9017, 0.7704, 0.9544, 0.7244, 0.9537, 0.7266, 0.9015, 0.7266, 0.9015, 0.7244, 0.9537, 0.6785, 0.9526, 0.684, 0.9015, 0.684, 0.9015, 0.6785, 0.9526, 0.631, 0.953, 0.6384, 0.9035, 0.6384, 0.9035, 0.631, 0.953, 0.5818, 0.954, 0.5889, 0.9059, 0.5889, 0.9059, 0.5818, 0.954, 0.5322, 0.9547, 0.5374, 0.9078, 0.5374, 0.9078, 0.5322, 0.9547, 0.484, 0.9549, 0.4865, 0.9088, 0.4865, 0.9088, 0.484, 0.9549, 0.4379, 0.9546, 0.4384, 0.9088, 0.4384, 0.9088, 0.4379, 0.9546, 0.3925, 0.9546, 0.3923, 0.9086, 0.3923, 0.9086, 0.3925, 0.9546, 0.3469, 0.955, 0.346, 0.9089, 0.346, 0.9089, 0.3469, 0.955, 0.3012, 0.9564, 0.2975, 0.909, 0.2975, 0.909, 0.3012, 0.9564, 0.2492, 0.9553, 0.2349, 0.9035, 0.2349, 0.9035, 0.2492, 0.9553, 0.1934, 0.9513, 0.1785, 0.8938, 0.1785, 0.8938, 0.1934, 0.9513, 0.145, 0.9508, 0.1404, 0.889, 0.1404, 0.889, 0.145, 0.9508, 0.1006, 0.9491, 0.1066, 0.8887, 0.1066, 0.8887, 0.1006, 0.9491, 0.05389, 0.9496, 0.06801, 0.8927, 0.0001004, 0.9571, 0.04294, 0.9571, 0.04294, 0.9999, 0.0001004, 0.9999])
_uv.active_render = True
me_plane_001.materials.append(mat_material_001)
me_plane_001.use_remesh_preserve_volume = False
me_plane_001.use_remesh_preserve_attributes = False
me_plane_001.use_mirror_vertex_groups = False
me_plane_001.update()

# ---- objects
ob_ground = bpy.data.objects.new('Ground', me_plane_001)

# ---- transforms, parenting, visibility, modifiers, constraints
ob_ground.location = (0.0, 0.0, 0.0)
ob_ground.lineart.crease_threshold = 0.0

# ---- collection membership
col_collection_1.objects.link(ob_ground)

# ---- scene / render settings (as saved in the file)
scene.frame_start = 1; scene.frame_end = 250; scene.frame_set(1)
scene.render.engine = 'BLENDER_EEVEE_NEXT'
scene.render.resolution_percentage = 50
scene.render.dither_intensity = 0.0
scene.cycles.use_denoising = False
scene.cycles.samples = 128
scene.cycles.sampling_pattern = 'TABULATED_SOBOL'
scene.cycles.light_sampling_threshold = 0.0
scene.cycles.use_adaptive_sampling = False
scene.cycles.use_light_tree = False
scene.cycles.blur_glossy = 0.0
scene.cycles.sample_clamp_indirect = 0.0
scene.view_settings.view_transform = 'Standard'
bpy.context.view_layer.update()

# ---- added for rendering (the .blend has no active camera and no usable light): camera, sun
cam_auto = bpy.data.cameras.new('AutoCamera')
cam_auto.lens = 50.0
cam_auto.sensor_width = 36.0
cam_auto.clip_end = 3777.97
ob_auto_camera = bpy.data.objects.new('AutoCamera', cam_auto)
scene.collection.objects.link(ob_auto_camera)
ob_auto_camera.location = (235.27, -257.864, 152.216)
ob_auto_camera.rotation_euler = (1.09748, -7.21219e-08, 0.694738)
scene.camera = ob_auto_camera
light_auto_sun = bpy.data.lights.new('AutoSun', 'SUN')
light_auto_sun.energy = 3.0
light_auto_sun.angle = 0.0523599
ob_auto_sun = bpy.data.objects.new('AutoSun', light_auto_sun)
scene.collection.objects.link(ob_auto_sun)
ob_auto_sun.rotation_euler = (0.872665, 0.174533, 0.523599)
bpy.context.view_layer.update()
